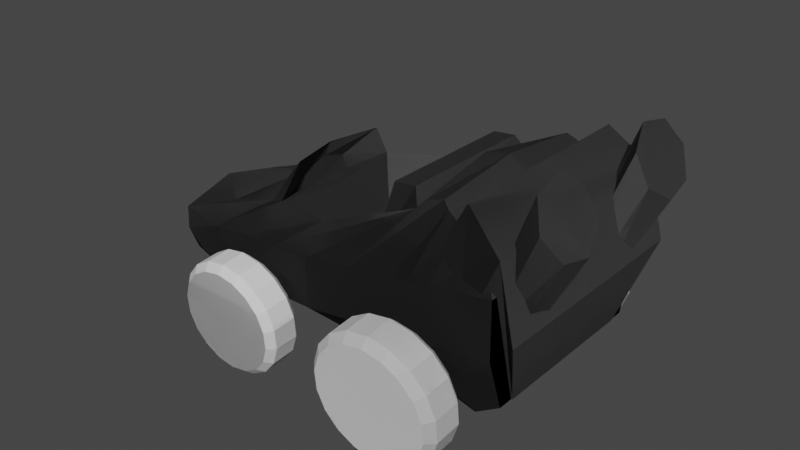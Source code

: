 # Source: bil_ferdig.blend  (saved by Blender 3.3.6; exported with 4.5.12 LTS)
import bpy
from mathutils import Matrix  # noqa: F401  (used for matrix-valued properties, if any)

bpy.ops.wm.read_factory_settings(use_empty=True)
scene = bpy.context.scene
scene.name = 'Scene'

# ---- collections
col_collection = bpy.data.collections.new('Collection'); scene.collection.children.link(col_collection)

# ---- materials (node trees are filled in below, after node groups)
mat_material_001 = bpy.data.materials.new('Material.001')
mat_material_001.use_transparent_shadow = False
mat_material_002 = bpy.data.materials.new('Material.002')
mat_material_002.use_transparent_shadow = False

# ---- material node trees
mat_material_001.use_nodes = True; mat_material_001.node_tree.nodes.clear()
_N = mat_material_001.node_tree.nodes; _L = mat_material_001.node_tree.links
n0 = _N.new('ShaderNodeBsdfPrincipled'); n0.name = 'Principled BSDF'; n0.location = (10, 300)
n0.distribution = 'GGX'
n0.subsurface_method = 'RANDOM_WALK_SKIN'
n0.inputs[0].default_value = (0.09905, 0.09905, 0.09905, 1.0)
n0.inputs[3].default_value = 1.45
n0.inputs[27].default_value = (0.0, 0.0, 0.0, 1.0)
n0.inputs[28].default_value = 1.0
n1 = _N.new('ShaderNodeOutputMaterial'); n1.name = 'Material Output'; n1.location = (300, 300)
_L.new(n0.outputs[0], n1.inputs[0])
n1.is_active_output = True
mat_material_002.use_nodes = True; mat_material_002.node_tree.nodes.clear()
_N = mat_material_002.node_tree.nodes; _L = mat_material_002.node_tree.links
n0 = _N.new('ShaderNodeBsdfPrincipled'); n0.name = 'Principled BSDF'; n0.location = (10, 300)
n0.distribution = 'GGX'
n0.subsurface_method = 'RANDOM_WALK_SKIN'
n0.inputs[0].default_value = (0.475, 0.4958, 0.4439, 1.0)
n0.inputs[3].default_value = 1.45
n0.inputs[27].default_value = (0.0, 0.0, 0.0, 1.0)
n0.inputs[28].default_value = 1.0
n1 = _N.new('ShaderNodeOutputMaterial'); n1.name = 'Material Output'; n1.location = (300, 300)
_L.new(n0.outputs[0], n1.inputs[0])
n1.is_active_output = True

# ---- world
world_world = bpy.data.worlds.new('World'); scene.world = world_world
world_world.use_nodes = True; world_world.node_tree.nodes.clear()
_N = world_world.node_tree.nodes; _L = world_world.node_tree.links
n0 = _N.new('ShaderNodeOutputWorld'); n0.name = 'World Output'; n0.location = (300, 300)
n1 = _N.new('ShaderNodeBackground'); n1.name = 'Background'; n1.location = (10, 300)
n1.inputs[0].default_value = (0.05088, 0.05088, 0.05088, 1.0)
_L.new(n1.outputs[0], n0.inputs[0])
n0.is_active_output = True
world_world.color = (0.05088, 0.05088, 0.05088)
world_world.use_sun_shadow = False
world_world.sun_shadow_jitter_overblur = 0.0

# ---- meshes
me_cylinder_002 = bpy.data.meshes.new('Cylinder.002')
me_cylinder_002.from_pydata([(-6.294e-09, 0.2325, -0.1381), (-6.962e-09, 0.2296, 0.1488), (0.07954, 0.2185, -0.1381), (0.07854, 0.2158, 0.1488), (0.1495, 0.1781, -0.1381), (0.1476, 0.1759, 0.1488), (0.2014, 0.1163, -0.1381), (0.1989, 0.1148, 0.1488), (0.229, 0.04038, -0.1381), (0.2261, 0.03988, 0.1488), (0.229, -0.04038, -0.1381), (0.2261, -0.03988, 0.1488), (0.2014, -0.1163, -0.1381), (0.1989, -0.1148, 0.1488), (0.1495, -0.1781, -0.1381), (0.1476, -0.1759, 0.1488), (0.07954, -0.2185, -0.1381), (0.07854, -0.2158, 0.1488), (-6.294e-09, -0.2325, -0.1381), (-6.962e-09, -0.2296, 0.1488), (-0.07954, -0.2185, -0.1381), (-0.07854, -0.2158, 0.1488), (-0.1495, -0.1781, -0.1381), (-0.1476, -0.1759, 0.1488), (-0.2014, -0.1163, -0.1381), (-0.1989, -0.1148, 0.1488), (-0.229, -0.04038, -0.1381), (-0.2261, -0.03988, 0.1488), (-0.229, 0.04038, -0.1381), (-0.2261, 0.03988, 0.1488), (-0.2014, 0.1163, -0.1381), (-0.1989, 0.1148, 0.1488), (-0.1495, 0.1781, -0.1381), (-0.1476, 0.1759, 0.1488), (-0.07954, 0.2185, -0.1381), (-0.07854, 0.2158, 0.1488), (0.0, 0.26, 0.001862), (0.08893, 0.2443, 0.001862), (0.1671, 0.1992, 0.001862), (0.2252, 0.13, 0.001862), (0.2561, 0.04515, 0.001862), (0.2561, -0.04515, 0.001862), (0.2252, -0.13, 0.001862), (0.1671, -0.1992, 0.001862), (0.08893, -0.2443, 0.001862), (0.0, -0.26, 0.001862), (-0.08893, -0.2443, 0.001862), (-0.1671, -0.1992, 0.001862), (-0.2252, -0.13, 0.001862), (-0.2561, -0.04515, 0.001862), (-0.2561, 0.04515, 0.001862), (-0.2252, 0.13, 0.001862), (-0.1671, 0.1992, 0.001862), (-0.08893, 0.2443, 0.001862), (0.0, 0.26, 0.09398), (0.08893, 0.2443, 0.09398), (0.1671, 0.1992, 0.09398), (0.2252, 0.13, 0.09398), (0.2561, 0.04515, 0.09398), (0.2561, -0.04515, 0.09398), (0.2252, -0.13, 0.09398), (0.1671, -0.1992, 0.09398), (0.08893, -0.2443, 0.09398), (0.0, -0.26, 0.09398), (-0.08893, -0.2443, 0.09398), (-0.1671, -0.1992, 0.09398), (-0.2252, -0.13, 0.09398), (-0.2561, -0.04515, 0.09398), (-0.2561, 0.04515, 0.09398), (-0.2252, 0.13, 0.09398), (-0.1671, 0.1992, 0.09398), (-0.08893, 0.2443, 0.09398), (0.08893, 0.2443, -0.09025), (0.1671, 0.1992, -0.09025), (0.2252, 0.13, -0.09025), (0.2561, 0.04515, -0.09025), (0.2561, -0.04515, -0.09025), (0.2252, -0.13, -0.09025), (0.1671, -0.1992, -0.09025), (0.08893, -0.2443, -0.09025), (0.0, -0.26, -0.09025), (-0.08893, -0.2443, -0.09025), (-0.1671, -0.1992, -0.09025), (-0.2252, -0.13, -0.09025), (-0.2561, -0.04515, -0.09025), (-0.2561, 0.04515, -0.09025), (-0.2252, 0.13, -0.09025), (-0.1671, 0.1992, -0.09025), (-0.08893, 0.2443, -0.09025), (0.0, 0.26, -0.09025)], [], [(54, 1, 3, 55), (55, 3, 5, 56), (56, 5, 7, 57), (57, 7, 9, 58), (58, 9, 11, 59), (59, 11, 13, 60), (60, 13, 15, 61), (61, 15, 17, 62), (62, 17, 19, 63), (63, 19, 21, 64), (64, 21, 23, 65), (65, 23, 25, 66), (66, 25, 27, 67), (67, 27, 29, 68), (68, 29, 31, 69), (69, 31, 33, 70), (3, 1, 35, 33, 31, 29, 27, 25, 23, 21, 19, 17, 15, 13, 11, 9, 7, 5), (70, 33, 35, 71), (71, 35, 1, 54), (0, 2, 4, 6, 8, 10, 12, 14, 16, 18, 20, 22, 24, 26, 28, 30, 32, 34), (88, 53, 36, 89), (87, 52, 53, 88), (86, 51, 52, 87), (85, 50, 51, 86), (84, 49, 50, 85), (83, 48, 49, 84), (82, 47, 48, 83), (81, 46, 47, 82), (80, 45, 46, 81), (79, 44, 45, 80), (78, 43, 44, 79), (77, 42, 43, 78), (76, 41, 42, 77), (75, 40, 41, 76), (74, 39, 40, 75), (73, 38, 39, 74), (72, 37, 38, 73), (89, 36, 37, 72), (53, 71, 54, 36), (52, 70, 71, 53), (51, 69, 70, 52), (50, 68, 69, 51), (49, 67, 68, 50), (48, 66, 67, 49), (47, 65, 66, 48), (46, 64, 65, 47), (45, 63, 64, 46), (44, 62, 63, 45), (43, 61, 62, 44), (42, 60, 61, 43), (41, 59, 60, 42), (40, 58, 59, 41), (39, 57, 58, 40), (38, 56, 57, 39), (37, 55, 56, 38), (36, 54, 55, 37), (0, 89, 72, 2), (2, 72, 73, 4), (4, 73, 74, 6), (6, 74, 75, 8), (8, 75, 76, 10), (10, 76, 77, 12), (12, 77, 78, 14), (14, 78, 79, 16), (16, 79, 80, 18), (18, 80, 81, 20), (20, 81, 82, 22), (22, 82, 83, 24), (24, 83, 84, 26), (26, 84, 85, 28), (28, 85, 86, 30), (30, 86, 87, 32), (32, 87, 88, 34), (34, 88, 89, 0)])
_uv = me_cylinder_002.uv_layers.new(name='UVMap')
_uv.uv.foreach_set('vector', [1.0, 0.875, 1.0, 1.0, 0.9444, 1.0, 0.9444, 0.875, 0.9444, 0.875, 0.9444, 1.0, 0.8889, 1.0, 0.8889, 0.875, 0.8889, 0.875, 0.8889, 1.0, 0.8333, 1.0, 0.8333, 0.875, 0.8333, 0.875, 0.8333, 1.0, 0.7778, 1.0, 0.7778, 0.875, 0.7778, 0.875, 0.7778, 1.0, 0.7222, 1.0, 0.7222, 0.875, 0.7222, 0.875, 0.7222, 1.0, 0.6667, 1.0, 0.6667, 0.875, 0.6667, 0.875, 0.6667, 1.0, 0.6111, 1.0, 0.6111, 0.875, 0.6111, 0.875, 0.6111, 1.0, 0.5556, 1.0, 0.5556, 0.875, 0.5556, 0.875, 0.5556, 1.0, 0.5, 1.0, 0.5, 0.875, 0.5, 0.875, 0.5, 1.0, 0.4444, 1.0, 0.4444, 0.875, 0.4444, 0.875, 0.4444, 1.0, 0.3889, 1.0, 0.3889, 0.875, 0.3889, 0.875, 0.3889, 1.0, 0.3333, 1.0, 0.3333, 0.875, 0.3333, 0.875, 0.3333, 1.0, 0.2778, 1.0, 0.2778, 0.875, 0.2778, 0.875, 0.2778, 1.0, 0.2222, 1.0, 0.2222, 0.875, 0.2222, 0.875, 0.2222, 1.0, 0.1667, 1.0, 0.1667, 0.875, 0.1667, 0.875, 0.1667, 1.0, 0.1111, 1.0, 0.1111, 0.875, 0.3321, 0.4755, 0.25, 0.49, 0.1679, 0.4755, 0.09573, 0.4339, 0.04215, 0.37, 0.01365, 0.2917, 0.01365, 0.2083, 0.04215, 0.13, 0.09573, 0.06615, 0.1679, 0.02447, 0.25, 0.01, 0.3321, 0.02447, 0.4043, 0.06615, 0.4578, 0.13, 0.4864, 0.2083, 0.4864, 0.2917, 0.4578, 0.37, 0.4043, 0.4339, 0.1111, 0.875, 0.1111, 1.0, 0.05556, 1.0, 0.05556, 0.875, 0.05556, 0.875, 0.05556, 1.0, -1.863e-07, 1.0, -1.863e-07, 0.875, 0.75, 0.49, 0.8321, 0.4755, 0.9043, 0.4339, 0.9578, 0.37, 0.9864, 0.2917, 0.9864, 0.2083, 0.9578, 0.13, 0.9043, 0.06615, 0.8321, 0.02447, 0.75, 0.01, 0.6679, 0.02447, 0.5957, 0.06615, 0.5422, 0.13, 0.5136, 0.2083, 0.5136, 0.2917, 0.5422, 0.37, 0.5957, 0.4339, 0.6679, 0.4755, 0.05556, 0.625, 0.05556, 0.75, -1.863e-07, 0.75, -1.863e-07, 0.625, 0.1111, 0.625, 0.1111, 0.75, 0.05556, 0.75, 0.05556, 0.625, 0.1667, 0.625, 0.1667, 0.75, 0.1111, 0.75, 0.1111, 0.625, 0.2222, 0.625, 0.2222, 0.75, 0.1667, 0.75, 0.1667, 0.625, 0.2778, 0.625, 0.2778, 0.75, 0.2222, 0.75, 0.2222, 0.625, 0.3333, 0.625, 0.3333, 0.75, 0.2778, 0.75, 0.2778, 0.625, 0.3889, 0.625, 0.3889, 0.75, 0.3333, 0.75, 0.3333, 0.625, 0.4444, 0.625, 0.4444, 0.75, 0.3889, 0.75, 0.3889, 0.625, 0.5, 0.625, 0.5, 0.75, 0.4444, 0.75, 0.4444, 0.625, 0.5556, 0.625, 0.5556, 0.75, 0.5, 0.75, 0.5, 0.625, 0.6111, 0.625, 0.6111, 0.75, 0.5556, 0.75, 0.5556, 0.625, 0.6667, 0.625, 0.6667, 0.75, 0.6111, 0.75, 0.6111, 0.625, 0.7222, 0.625, 0.7222, 0.75, 0.6667, 0.75, 0.6667, 0.625, 0.7778, 0.625, 0.7778, 0.75, 0.7222, 0.75, 0.7222, 0.625, 0.8333, 0.625, 0.8333, 0.75, 0.7778, 0.75, 0.7778, 0.625, 0.8889, 0.625, 0.8889, 0.75, 0.8333, 0.75, 0.8333, 0.625, 0.9444, 0.625, 0.9444, 0.75, 0.8889, 0.75, 0.8889, 0.625, 1.0, 0.625, 1.0, 0.75, 0.9444, 0.75, 0.9444, 0.625, 0.05556, 0.75, 0.05556, 0.875, -1.863e-07, 0.875, -1.863e-07, 0.75, 0.1111, 0.75, 0.1111, 0.875, 0.05556, 0.875, 0.05556, 0.75, 0.1667, 0.75, 0.1667, 0.875, 0.1111, 0.875, 0.1111, 0.75, 0.2222, 0.75, 0.2222, 0.875, 0.1667, 0.875, 0.1667, 0.75, 0.2778, 0.75, 0.2778, 0.875, 0.2222, 0.875, 0.2222, 0.75, 0.3333, 0.75, 0.3333, 0.875, 0.2778, 0.875, 0.2778, 0.75, 0.3889, 0.75, 0.3889, 0.875, 0.3333, 0.875, 0.3333, 0.75, 0.4444, 0.75, 0.4444, 0.875, 0.3889, 0.875, 0.3889, 0.75, 0.5, 0.75, 0.5, 0.875, 0.4444, 0.875, 0.4444, 0.75, 0.5556, 0.75, 0.5556, 0.875, 0.5, 0.875, 0.5, 0.75, 0.6111, 0.75, 0.6111, 0.875, 0.5556, 0.875, 0.5556, 0.75, 0.6667, 0.75, 0.6667, 0.875, 0.6111, 0.875, 0.6111, 0.75, 0.7222, 0.75, 0.7222, 0.875, 0.6667, 0.875, 0.6667, 0.75, 0.7778, 0.75, 0.7778, 0.875, 0.7222, 0.875, 0.7222, 0.75, 0.8333, 0.75, 0.8333, 0.875, 0.7778, 0.875, 0.7778, 0.75, 0.8889, 0.75, 0.8889, 0.875, 0.8333, 0.875, 0.8333, 0.75, 0.9444, 0.75, 0.9444, 0.875, 0.8889, 0.875, 0.8889, 0.75, 1.0, 0.75, 1.0, 0.875, 0.9444, 0.875, 0.9444, 0.75, 1.0, 0.5, 1.0, 0.625, 0.9444, 0.625, 0.9444, 0.5, 0.9444, 0.5, 0.9444, 0.625, 0.8889, 0.625, 0.8889, 0.5, 0.8889, 0.5, 0.8889, 0.625, 0.8333, 0.625, 0.8333, 0.5, 0.8333, 0.5, 0.8333, 0.625, 0.7778, 0.625, 0.7778, 0.5, 0.7778, 0.5, 0.7778, 0.625, 0.7222, 0.625, 0.7222, 0.5, 0.7222, 0.5, 0.7222, 0.625, 0.6667, 0.625, 0.6667, 0.5, 0.6667, 0.5, 0.6667, 0.625, 0.6111, 0.625, 0.6111, 0.5, 0.6111, 0.5, 0.6111, 0.625, 0.5556, 0.625, 0.5556, 0.5, 0.5556, 0.5, 0.5556, 0.625, 0.5, 0.625, 0.5, 0.5, 0.5, 0.5, 0.5, 0.625, 0.4444, 0.625, 0.4444, 0.5, 0.4444, 0.5, 0.4444, 0.625, 0.3889, 0.625, 0.3889, 0.5, 0.3889, 0.5, 0.3889, 0.625, 0.3333, 0.625, 0.3333, 0.5, 0.3333, 0.5, 0.3333, 0.625, 0.2778, 0.625, 0.2778, 0.5, 0.2778, 0.5, 0.2778, 0.625, 0.2222, 0.625, 0.2222, 0.5, 0.2222, 0.5, 0.2222, 0.625, 0.1667, 0.625, 0.1667, 0.5, 0.1667, 0.5, 0.1667, 0.625, 0.1111, 0.625, 0.1111, 0.5, 0.1111, 0.5, 0.1111, 0.625, 0.05556, 0.625, 0.05556, 0.5, 0.05556, 0.5, 0.05556, 0.625, -1.863e-07, 0.625, -1.863e-07, 0.5])
me_cylinder_002.update()
me_cylinder_003 = bpy.data.meshes.new('Cylinder.003')
me_cylinder_003.from_pydata([(0.0, 0.26, -0.43), (0.0, 0.26, 0.43), (0.2473, 0.08034, -0.43), (0.2473, 0.08034, 0.43), (0.1528, -0.2103, -0.43), (0.1528, -0.2103, 0.43), (-0.1528, -0.2103, -0.43), (-0.1528, -0.2103, 0.43), (-0.2473, 0.08034, -0.43), (-0.2473, 0.08034, 0.43), (15.91, 2.058, -0.3661), (19.07, 5.436, -0.4338), (16.37, 1.347, -0.3368), (19.87, 4.689, -0.379), (16.49, 1.171, -0.2709), (20.06, 4.504, -0.2559), (16.17, 1.663, -0.2181), (19.51, 5.021, -0.1571), (15.65, 2.453, -0.2181), (18.63, 5.85, -0.1571), (15.33, 2.946, -0.2709), (18.07, 6.367, -0.2559), (15.44, 2.77, -0.3368), (18.27, 6.183, -0.379), (-2.272, -0.8023, 0.1323), (-4.93, -0.3333, 0.259), (-2.272, -0.8023, -0.1323), (-4.93, -0.3333, -0.259), (15.08, -0.5394, 0.3368), (16.94, 0.1579, 0.369), (15.08, -0.5394, -0.3368), (16.94, 0.1579, -0.369), (-7.998, 0.0282, 0.2365), (-7.998, 0.0282, -0.2365), (16.94, 1.753, -0.436), (16.94, 1.753, 0.436), (-8.499, 1.386, 0.2468), (-8.499, 1.386, -0.2468), (16.94, 3.508, -0.44), (16.94, 3.508, 0.44), (-4.612, 2.099, 0.2084), (-4.612, 2.099, -0.2084), (15.9, 4.15, -0.3713), (15.9, 4.15, 0.3713), (6.326, -0.672, -0.2336), (5.224, -0.08992, -0.2958), (6.326, -0.672, 0.2336), (5.224, -0.08992, 0.2958), (4.628, 0.8983, -0.4276), (4.628, 0.8983, 0.4276), (4.657, 2.437, -0.4298), (4.657, 2.437, 0.4298), (10.72, 4.488, -0.3036), (10.72, 4.488, 0.3036), (2.027, -0.7372, -0.183), (0.4973, -0.2116, 0.1633), (0.6637, 0.4787, 0.3649), (-1.376, 1.912, 0.366), (0.7205, 3.084, 0.2872), (0.4973, -0.2116, -0.1633), (2.027, -0.7372, 0.183), (0.6637, 0.4787, -0.3649), (-1.376, 1.912, -0.366), (0.7205, 3.084, -0.2872), (0.8794, 1.404, -0.2872), (7.632, 2.569, -0.3031), (7.632, 2.569, 0.3031), (0.8794, 1.404, 0.2872), (11.08, 0.03397, -0.2964), (11.21, -0.6057, 0.2852), (10.78, 1.325, -0.4316), (10.8, 2.973, -0.435), (12.9, 5.17, -0.3429), (11.21, -0.6057, -0.2852), (11.08, 0.03397, 0.2964), (10.78, 1.325, 0.4316), (10.8, 2.973, 0.435), (12.9, 5.17, 0.3429), (-0.02742, -0.7683, -0.1588), (-2.445, -0.2697, 0.2321), (-2.218, 0.2782, 0.3349), (-4.259, 1.66, 0.3355), (-0.5493, 2.843, 0.2566), (-2.445, -0.2697, -0.2321), (-0.02742, -0.7683, 0.1588), (-2.218, 0.2782, -0.3349), (-4.259, 1.66, -0.3355), (-0.5493, 2.843, -0.2566), (2.861, -0.1508, -0.2213), (4.177, -0.7046, 0.2083), (2.646, 0.6885, -0.3962), (1.641, 2.175, -0.3979), (4.803, 3.322, -0.349), (4.177, -0.7046, -0.2083), (2.861, -0.1508, 0.2213), (2.646, 0.6885, 0.3962), (1.641, 2.175, 0.3979), (4.803, 3.322, 0.349), (7.014, 1.621, -0.3193), (7.014, 1.621, 0.3193), (10.24, 4.933, -0.274), (10.24, 4.933, 0.274), (8.858, 4.865, -0.274), (8.858, 4.865, 0.274), (0.3624, 3.886, -0.1765), (1.011, 4.127, -0.2071), (1.011, 4.127, 0.2071), (0.3624, 3.886, 0.1765), (-2.272, -0.8023, -2.98e-08), (-6.286, -0.3333, 0.0), (15.08, -0.5394, 0.0), (16.94, 0.1579, 0.0), (-8.631, -0.3148, 0.0), (16.94, 1.753, 0.0), (-8.901, 1.764, 0.0), (16.94, 3.508, -2.98e-08), (-4.612, 2.58, -2.98e-08), (15.9, 4.15, -5.96e-08), (10.72, 4.663, -2.98e-08), (6.326, -0.672, 0.0), (2.027, -0.7372, 0.0), (0.7205, 2.815, -2.98e-08), (7.632, 2.569, -2.98e-08), (0.8794, 1.404, -2.98e-08), (12.9, 5.46, -2.98e-08), (10.7, -0.6057, -2.98e-08), (-0.02742, -0.7683, 0.0), (-2.017, 2.843, -2.98e-08), (7.014, 1.621, -2.98e-08), (4.177, -0.7046, 0.0), (10.24, 4.933, -2.98e-08), (8.858, 4.865, -2.98e-08), (0.321, 4.127, -2.98e-08), (-0.9675, 3.376, -2.98e-08), (9.462, -0.6391, -0.2593), (9.639, -0.02828, 0.3038), (7.691, 1.111, 0.4296), (7.713, 2.704, 0.4324), (11.34, 4.827, 0.3105), (9.639, -0.02828, -0.3038), (9.462, -0.6391, 0.2593), (7.691, 1.111, -0.4296), (7.713, 2.704, -0.4324), (11.34, 4.827, -0.3105), (9.363, -0.6391, -2.98e-08), (11.34, 5.292, -2.98e-08), (-8.388, 0.6887, -0.2572), (16.94, 2.63, -0.438), (16.94, 2.63, 0.438), (-8.388, 0.6887, 0.2572), (4.643, 1.668, 0.4287), (4.643, 1.668, -0.4287), (-0.356, 1.195, 0.3654), (-0.356, 1.195, -0.3654), (10.79, 2.149, -0.4333), (10.79, 2.149, 0.4333), (-3.238, 0.9693, 0.3352), (-3.238, 0.9693, -0.3352), (2.143, 1.432, -0.3971), (2.143, 1.432, 0.3971), (16.94, 2.63, 0.0), (7.702, 1.907, 0.431), (7.702, 1.907, -0.431), (13.38, 0.08258, -0.3658), (13.36, -0.5797, 0.3055), (13.2, 1.493, -0.4333), (13.21, 3.183, -0.437), (14.07, 4.77, -0.3624), (13.36, -0.5797, -0.3055), (13.38, 0.08258, 0.3658), (13.2, 1.493, 0.4333), (13.21, 3.183, 0.437), (14.07, 4.77, 0.3624), (14.07, 4.77, -2.98e-08), (12.42, -0.5797, -2.98e-08), (13.21, 2.338, -0.4351), (13.21, 2.338, 0.4351), (11.7, -0.5952, -0.2934), (12.02, 0.05368, 0.3011), (11.76, 1.393, 0.4323), (11.78, 3.058, 0.4358), (13.37, 5.007, 0.359), (11.4, -0.5952, -2.98e-08), (11.77, 2.226, 0.434), (12.02, 0.05368, -0.3011), (11.7, -0.5952, 0.2934), (11.76, 1.393, -0.4323), (11.78, 3.058, -0.4358), (13.37, 5.007, -0.359), (13.6, 5.251, -2.98e-08), (11.77, 2.226, -0.434), (-0.6412, 2.723, -2.98e-08), (-0.6412, 2.723, 0.148), (-0.1695, 3.603, -2.98e-08), (-0.3507, 3.324, 0.1068), (-0.3507, 3.324, -0.1068), (-0.6412, 2.723, -0.148), (-8.339, -0.1003, 0.0), (-7.806, 0.188, -0.1988), (-8.566, 1.647, 0.0), (-8.228, 1.329, -0.2075), (-8.135, 0.7431, -0.2162), (-8.135, 0.7431, 0.2162), (-8.228, 1.329, 0.2075), (-7.806, 0.188, 0.1988), (-8.556, 0.8006, 0.0), (15.91, 2.058, 0.3495), (19.07, 5.436, 0.4173), (16.37, 1.347, 0.3202), (19.87, 4.689, 0.3625), (16.49, 1.171, 0.2544), (20.06, 4.504, 0.2393), (16.17, 1.663, 0.2016), (19.51, 5.021, 0.1405), (15.65, 2.453, 0.2016), (18.63, 5.85, 0.1405), (15.33, 2.946, 0.2544), (18.07, 6.367, 0.2393), (15.44, 2.77, 0.3202), (18.27, 6.183, 0.3625), (12.37, 3.247, 0.4034), (14.94, 5.551, 0.3977), (12.37, 3.247, -0.4034), (14.94, 5.551, -0.3977), (16.99, 0.15, 0.3071), (18.34, 2.469, 0.4494), (16.99, 0.15, -0.3071), (18.34, 2.469, -0.4494), (14.85, 1.95, -0.4243), (17.3, 4.586, -0.4395), (14.85, 1.95, 0.4243), (17.3, 4.586, 0.4395), (11.67, 0.4749, -0.5317), (11.67, 0.4749, 0.5317), (11.91, 0.2952, -0.5317), (11.91, 0.2952, 0.5317), (11.82, 0.004519, -0.5317), (11.82, 0.004519, 0.5317), (11.51, 0.004519, -0.5317), (11.51, 0.004519, 0.5317), (11.42, 0.2952, -0.5317), (11.42, 0.2952, 0.5317)], [], [(0, 1, 3, 2), (2, 3, 5, 4), (4, 5, 7, 6), (3, 1, 9, 7, 5), (6, 7, 9, 8), (8, 9, 1, 0), (0, 2, 4, 6, 8), (10, 11, 13, 12), (12, 13, 15, 14), (14, 15, 17, 16), (16, 17, 19, 18), (18, 19, 21, 20), (13, 11, 23, 21, 19, 17, 15), (20, 21, 23, 22), (22, 23, 11, 10), (10, 12, 14, 16, 18, 20, 22), (108, 109, 27, 26), (168, 163, 31, 30), (110, 111, 29, 28), (84, 79, 25, 24), (174, 110, 28, 164), (109, 25, 32, 112), (157, 146, 37, 86), (169, 29, 35, 170), (83, 27, 33, 85), (111, 31, 34, 113), (115, 38, 42, 117), (160, 147, 38, 115), (36, 114, 199, 203), (176, 148, 39, 171), (127, 116, 40, 82), (114, 36, 40, 116), (171, 39, 43, 172), (86, 37, 41, 87), (142, 50, 52, 143), (96, 51, 53, 97), (145, 118, 53, 138), (159, 150, 51, 96), (139, 45, 48, 141), (94, 47, 49, 95), (162, 151, 50, 142), (129, 119, 46, 89), (140, 135, 47, 46), (93, 88, 45, 44), (78, 83, 59, 54), (126, 120, 60, 84), (79, 55, 56, 80), (156, 152, 57, 81), (81, 57, 58, 82), (91, 62, 63, 92), (121, 58, 67, 123), (88, 59, 61, 90), (158, 153, 62, 91), (89, 94, 55, 60), (128, 123, 67, 99), (66, 53, 101, 103), (92, 63, 64, 98), (97, 53, 66, 99), (185, 178, 74, 69), (190, 154, 71, 187), (184, 68, 70, 186), (189, 124, 77, 181), (187, 71, 72, 188), (137, 76, 77, 138), (161, 155, 76, 137), (135, 74, 75, 136), (144, 125, 69, 140), (134, 139, 68, 73), (36, 81, 82, 40), (149, 156, 81, 36), (25, 79, 80, 32), (108, 126, 84, 24), (26, 27, 83, 78), (62, 86, 87, 63), (82, 58, 106, 107), (59, 83, 85, 61), (153, 157, 86, 62), (60, 55, 79, 84), (58, 97, 99, 67), (52, 92, 98, 65), (122, 128, 99, 66), (46, 47, 94, 89), (151, 158, 91, 50), (45, 88, 90, 48), (50, 91, 92, 52), (54, 59, 88, 93), (120, 129, 89, 60), (55, 94, 95, 56), (152, 159, 96, 57), (57, 96, 97, 58), (130, 100, 102, 131), (118, 52, 100, 130), (122, 66, 103, 131), (52, 65, 102, 100), (132, 133, 107, 106), (63, 87, 104, 105), (127, 82, 107, 133), (105, 132, 193, 195), (132, 106, 194, 193), (87, 127, 133, 104), (105, 104, 133, 132), (65, 122, 131, 102), (53, 118, 130, 101), (101, 130, 131, 103), (54, 93, 129, 120), (65, 98, 128, 122), (26, 78, 126, 108), (134, 73, 125, 144), (188, 72, 124, 189), (98, 64, 123, 128), (63, 121, 123, 64), (78, 54, 120, 126), (93, 44, 119, 129), (143, 52, 118, 145), (37, 114, 116, 41), (87, 41, 116, 127), (114, 37, 200, 199), (148, 160, 115, 39), (39, 115, 117, 43), (29, 111, 113, 35), (27, 109, 112, 33), (168, 30, 110, 174), (30, 31, 111, 110), (24, 25, 109, 108), (72, 143, 145, 124), (44, 134, 144, 119), (44, 45, 139, 134), (119, 144, 140, 46), (47, 135, 136, 49), (150, 161, 137, 51), (51, 137, 138, 53), (69, 74, 135, 140), (154, 162, 142, 71), (68, 139, 141, 70), (124, 145, 138, 77), (71, 142, 143, 72), (70, 141, 162, 154), (49, 136, 161, 150), (35, 113, 160, 148), (146, 33, 198, 201), (56, 95, 159, 152), (48, 90, 158, 151), (61, 85, 157, 153), (32, 80, 156, 149), (136, 75, 155, 161), (186, 70, 154, 190), (90, 61, 153, 158), (80, 56, 152, 156), (141, 48, 151, 162), (95, 49, 150, 159), (170, 35, 148, 176), (37, 146, 201, 200), (113, 34, 147, 160), (85, 33, 146, 157), (179, 170, 176, 183), (34, 165, 175, 147), (177, 168, 174, 182), (42, 167, 173, 117), (38, 166, 167, 42), (117, 173, 172, 43), (31, 163, 165, 34), (147, 175, 166, 38), (28, 29, 169, 164), (180, 171, 172, 181), (183, 176, 171, 180), (178, 169, 170, 179), (182, 174, 164, 185), (177, 184, 163, 168), (73, 68, 184, 177), (125, 182, 185, 69), (74, 178, 179, 75), (155, 183, 180, 76), (76, 180, 181, 77), (73, 177, 182, 125), (75, 179, 183, 155), (165, 186, 190, 175), (167, 188, 189, 173), (166, 187, 188, 167), (173, 189, 181, 172), (163, 184, 186, 165), (175, 190, 187, 166), (164, 169, 178, 185), (191, 196, 195, 193), (192, 191, 193, 194), (121, 63, 196, 191), (58, 121, 191, 192), (106, 58, 192, 194), (63, 105, 195, 196), (205, 202, 203, 199), (201, 205, 199, 200), (198, 197, 205, 201), (197, 204, 202, 205), (149, 36, 203, 202), (112, 32, 204, 197), (32, 149, 202, 204), (33, 112, 197, 198), (206, 208, 209, 207), (208, 210, 211, 209), (210, 212, 213, 211), (212, 214, 215, 213), (214, 216, 217, 215), (209, 211, 213, 215, 217, 219, 207), (216, 218, 219, 217), (218, 206, 207, 219), (206, 218, 216, 214, 212, 210, 208), (220, 221, 223, 222), (228, 229, 227, 226), (226, 227, 225, 224), (230, 231, 221, 220), (228, 226, 224, 230), (229, 223, 221, 231), (227, 229, 231, 225), (222, 228, 230, 220), (224, 225, 231, 230), (222, 223, 229, 228), (232, 233, 235, 234), (234, 235, 237, 236), (236, 237, 239, 238), (235, 233, 241, 239, 237), (238, 239, 241, 240), (240, 241, 233, 232), (232, 234, 236, 238, 240)])
_uv = me_cylinder_003.uv_layers.new(name='UVMap')
_uv.uv.foreach_set('vector', [1.0, 0.5, 1.0, 1.0, 0.8, 1.0, 0.8, 0.5, 0.8, 0.5, 0.8, 1.0, 0.6, 1.0, 0.6, 0.5, 0.6, 0.5, 0.6, 1.0, 0.4, 1.0, 0.4, 0.5, 0.4783, 0.3242, 0.25, 0.49, 0.02175, 0.3242, 0.1089, 0.05584, 0.3911, 0.05584, 0.4, 0.5, 0.4, 1.0, 0.2, 1.0, 0.2, 0.5, 0.2, 0.5, 0.2, 1.0, 2.98e-08, 1.0, 2.98e-08, 0.5, 0.75, 0.49, 0.9783, 0.3242, 0.8911, 0.05584, 0.6089, 0.05584, 0.5217, 0.3242, 1.0, 0.5, 1.0, 1.0, 0.8571, 1.0, 0.8571, 0.5, 0.8571, 0.5, 0.8571, 1.0, 0.7143, 1.0, 0.7143, 0.5, 0.7143, 0.5, 0.7143, 1.0, 0.5714, 1.0, 0.5714, 0.5, 0.5714, 0.5, 0.5714, 1.0, 0.4286, 1.0, 0.4286, 0.5, 0.4286, 0.5, 0.4286, 1.0, 0.2857, 1.0, 0.2857, 0.5, 0.4376, 0.3996, 0.25, 0.49, 0.06236, 0.3996, 0.01602, 0.1966, 0.1459, 0.03377, 0.3541, 0.03377, 0.484, 0.1966, 0.2857, 0.5, 0.2857, 1.0, 0.1429, 1.0, 0.1429, 0.5, 0.1429, 0.5, 0.1429, 1.0, 2.98e-08, 1.0, 2.98e-08, 0.5, 0.75, 0.49, 0.9376, 0.3996, 0.984, 0.1966, 0.8541, 0.03377, 0.6459, 0.03377, 0.516, 0.1966, 0.5624, 0.3996, 0.375, 0.125, 0.625, 0.125, 0.625, 0.25, 0.375, 0.25, 0.375, 0.4617, 0.625, 0.4617, 0.625, 0.5, 0.375, 0.5, 0.375, 0.625, 0.625, 0.625, 0.625, 0.75, 0.375, 0.75, 0.375, 0.9677, 0.625, 0.9677, 0.625, 1.0, 0.375, 1.0, 0.3367, 0.625, 0.375, 0.625, 0.375, 0.75, 0.3367, 0.75, 0.625, 0.125, 0.625, 0.0, 0.625, 0.0, 0.625, 0.125, 0.625, 0.2823, 0.625, 0.25, 0.625, 0.25, 0.625, 0.2823, 0.625, 0.7883, 0.625, 0.75, 0.625, 0.75, 0.625, 0.7883, 0.625, 0.2823, 0.625, 0.25, 0.625, 0.25, 0.625, 0.2823, 0.625, 0.625, 0.625, 0.5, 0.625, 0.5, 0.625, 0.625, 0.625, 0.625, 0.625, 0.5, 0.625, 0.5, 0.625, 0.625, 0.625, 0.625, 0.625, 0.5, 0.625, 0.5, 0.625, 0.625, 0.625, 0.0, 0.625, 0.125, 0.625, 0.125, 0.625, 0.0, 0.625, 0.7883, 0.625, 0.75, 0.625, 0.75, 0.625, 0.7883, 0.8427, 0.625, 0.875, 0.625, 0.875, 0.75, 0.8427, 0.75, 0.625, 0.125, 0.625, 0.0, 0.625, 0.0, 0.625, 0.125, 0.625, 0.7883, 0.625, 0.75, 0.625, 0.75, 0.625, 0.7883, 0.625, 0.2823, 0.625, 0.25, 0.625, 0.25, 0.625, 0.2823, 0.625, 0.4053, 0.625, 0.3739, 0.625, 0.3739, 0.625, 0.4053, 0.625, 0.9071, 0.625, 0.8761, 0.625, 0.8761, 0.625, 0.9071, 0.7197, 0.625, 0.7511, 0.625, 0.7511, 0.75, 0.7197, 0.75, 0.625, 0.9071, 0.625, 0.8761, 0.625, 0.8761, 0.625, 0.9071, 0.625, 0.4053, 0.625, 0.3739, 0.625, 0.3739, 0.625, 0.4053, 0.625, 0.9071, 0.625, 0.8761, 0.625, 0.8761, 0.625, 0.9071, 0.625, 0.4053, 0.625, 0.3739, 0.625, 0.3739, 0.625, 0.4053, 0.2179, 0.625, 0.2489, 0.625, 0.2489, 0.75, 0.2179, 0.75, 0.375, 0.8447, 0.625, 0.8447, 0.625, 0.8761, 0.375, 0.8761, 0.375, 0.3429, 0.625, 0.3429, 0.625, 0.3739, 0.375, 0.3739, 0.375, 0.2823, 0.625, 0.2823, 0.625, 0.3119, 0.375, 0.3119, 0.1573, 0.625, 0.1869, 0.625, 0.1869, 0.75, 0.1573, 0.75, 0.625, 0.9677, 0.625, 0.9381, 0.625, 0.9381, 0.625, 0.9677, 0.625, 0.9677, 0.625, 0.9381, 0.625, 0.9381, 0.625, 0.9677, 0.625, 0.9677, 0.625, 0.9381, 0.625, 0.9381, 0.625, 0.9677, 0.625, 0.3429, 0.625, 0.3119, 0.625, 0.3119, 0.625, 0.3429, 0.8131, 0.625, 0.8131, 0.75, 0.8131, 0.75, 0.8131, 0.625, 0.625, 0.3429, 0.625, 0.3119, 0.625, 0.3119, 0.625, 0.3429, 0.625, 0.3429, 0.625, 0.3119, 0.625, 0.3119, 0.625, 0.3429, 0.375, 0.9071, 0.625, 0.9071, 0.625, 0.9381, 0.375, 0.9381, 0.7821, 0.625, 0.8131, 0.625, 0.8131, 0.75, 0.7821, 0.75, 0.625, 0.8761, 0.625, 0.8761, 0.625, 0.8761, 0.625, 0.8761, 0.625, 0.3429, 0.625, 0.3119, 0.625, 0.3119, 0.625, 0.3429, 0.625, 0.9071, 0.625, 0.8761, 0.625, 0.8761, 0.625, 0.9071, 0.375, 0.803, 0.625, 0.803, 0.625, 0.8131, 0.375, 0.8131, 0.625, 0.447, 0.625, 0.4369, 0.625, 0.4369, 0.625, 0.447, 0.625, 0.447, 0.625, 0.4369, 0.625, 0.4369, 0.625, 0.447, 0.678, 0.625, 0.6881, 0.625, 0.6881, 0.75, 0.678, 0.75, 0.625, 0.447, 0.625, 0.4369, 0.625, 0.4369, 0.625, 0.447, 0.625, 0.8447, 0.625, 0.8131, 0.625, 0.8131, 0.625, 0.8447, 0.625, 0.8447, 0.625, 0.8131, 0.625, 0.8131, 0.625, 0.8447, 0.625, 0.8447, 0.625, 0.8131, 0.625, 0.8131, 0.625, 0.8447, 0.2803, 0.625, 0.3119, 0.625, 0.3119, 0.75, 0.2803, 0.75, 0.375, 0.4053, 0.625, 0.4053, 0.625, 0.4369, 0.375, 0.4369, 0.625, 1.0, 0.625, 0.9677, 0.625, 0.9677, 0.625, 1.0, 0.625, 1.0, 0.625, 0.9677, 0.625, 0.9677, 0.625, 1.0, 0.625, 1.0, 0.625, 0.9677, 0.625, 0.9677, 0.625, 1.0, 0.125, 0.625, 0.1573, 0.625, 0.1573, 0.75, 0.125, 0.75, 0.375, 0.25, 0.625, 0.25, 0.625, 0.2823, 0.375, 0.2823, 0.625, 0.3119, 0.625, 0.2823, 0.625, 0.2823, 0.625, 0.3119, 0.625, 0.9677, 0.625, 0.9381, 0.625, 0.9381, 0.625, 0.9677, 0.625, 0.3119, 0.625, 0.2823, 0.625, 0.2823, 0.625, 0.3119, 0.625, 0.3119, 0.625, 0.2823, 0.625, 0.2823, 0.625, 0.3119, 0.375, 0.9381, 0.625, 0.9381, 0.625, 0.9677, 0.375, 0.9677, 0.625, 0.9381, 0.625, 0.9071, 0.625, 0.9071, 0.625, 0.9381, 0.625, 0.3739, 0.625, 0.3429, 0.625, 0.3429, 0.625, 0.3739, 0.7511, 0.625, 0.7821, 0.625, 0.7821, 0.75, 0.7511, 0.75, 0.375, 0.8761, 0.625, 0.8761, 0.625, 0.9071, 0.375, 0.9071, 0.625, 0.3739, 0.625, 0.3429, 0.625, 0.3429, 0.625, 0.3739, 0.625, 0.3739, 0.625, 0.3429, 0.625, 0.3429, 0.625, 0.3739, 0.625, 0.3739, 0.625, 0.3429, 0.625, 0.3429, 0.625, 0.3739, 0.375, 0.3119, 0.625, 0.3119, 0.625, 0.3429, 0.375, 0.3429, 0.1869, 0.625, 0.2179, 0.625, 0.2179, 0.75, 0.1869, 0.75, 0.625, 0.9381, 0.625, 0.9071, 0.625, 0.9071, 0.625, 0.9381, 0.625, 0.9381, 0.625, 0.9071, 0.625, 0.9071, 0.625, 0.9381, 0.625, 0.9381, 0.625, 0.9071, 0.625, 0.9071, 0.625, 0.9381, 0.7511, 0.625, 0.7511, 0.5, 0.7511, 0.5, 0.7511, 0.625, 0.7511, 0.625, 0.7511, 0.5, 0.7511, 0.5, 0.7511, 0.625, 0.7511, 0.625, 0.7511, 0.75, 0.7511, 0.75, 0.7511, 0.625, 0.625, 0.3739, 0.625, 0.3739, 0.625, 0.3739, 0.625, 0.3739, 0.8131, 0.625, 0.8427, 0.625, 0.8427, 0.75, 0.8131, 0.75, 0.625, 0.3119, 0.625, 0.2823, 0.625, 0.2823, 0.625, 0.3119, 0.8427, 0.625, 0.8427, 0.75, 0.8427, 0.75, 0.8427, 0.625, 0.8131, 0.5, 0.8131, 0.625, 0.8131, 0.625, 0.8131, 0.5, 0.8131, 0.625, 0.8131, 0.75, 0.8131, 0.75, 0.8131, 0.625, 0.8427, 0.5, 0.8427, 0.625, 0.8427, 0.625, 0.8427, 0.5, 0.8131, 0.5, 0.8427, 0.5, 0.8427, 0.625, 0.8131, 0.625, 0.7511, 0.5, 0.7511, 0.625, 0.7511, 0.625, 0.7511, 0.5, 0.7511, 0.75, 0.7511, 0.625, 0.7511, 0.625, 0.7511, 0.75, 0.7511, 0.75, 0.7511, 0.625, 0.7511, 0.625, 0.7511, 0.75, 0.1869, 0.5, 0.2179, 0.5, 0.2179, 0.625, 0.1869, 0.625, 0.7511, 0.5, 0.7821, 0.5, 0.7821, 0.625, 0.7511, 0.625, 0.125, 0.5, 0.1573, 0.5, 0.1573, 0.625, 0.125, 0.625, 0.2803, 0.5, 0.3119, 0.5, 0.3119, 0.625, 0.2803, 0.625, 0.678, 0.5, 0.6881, 0.5, 0.6881, 0.625, 0.678, 0.625, 0.7821, 0.5, 0.8131, 0.5, 0.8131, 0.625, 0.7821, 0.625, 0.8131, 0.5, 0.8131, 0.625, 0.8131, 0.625, 0.8131, 0.5, 0.1573, 0.5, 0.1869, 0.5, 0.1869, 0.625, 0.1573, 0.625, 0.2179, 0.5, 0.2489, 0.5, 0.2489, 0.625, 0.2179, 0.625, 0.7197, 0.5, 0.7511, 0.5, 0.7511, 0.625, 0.7197, 0.625, 0.625, 0.25, 0.625, 0.125, 0.625, 0.125, 0.625, 0.25, 0.8427, 0.5, 0.875, 0.5, 0.875, 0.625, 0.8427, 0.625, 0.625, 0.125, 0.625, 0.25, 0.625, 0.25, 0.625, 0.125, 0.625, 0.75, 0.625, 0.625, 0.625, 0.625, 0.625, 0.75, 0.625, 0.75, 0.625, 0.625, 0.625, 0.625, 0.625, 0.75, 0.625, 0.75, 0.625, 0.625, 0.625, 0.625, 0.625, 0.75, 0.625, 0.25, 0.625, 0.125, 0.625, 0.125, 0.625, 0.25, 0.3367, 0.5, 0.375, 0.5, 0.375, 0.625, 0.3367, 0.625, 0.375, 0.5, 0.625, 0.5, 0.625, 0.625, 0.375, 0.625, 0.375, 0.0, 0.625, 0.0, 0.625, 0.125, 0.375, 0.125, 0.6881, 0.5, 0.7197, 0.5, 0.7197, 0.625, 0.6881, 0.625, 0.2489, 0.5, 0.2803, 0.5, 0.2803, 0.625, 0.2489, 0.625, 0.375, 0.3739, 0.625, 0.3739, 0.625, 0.4053, 0.375, 0.4053, 0.2489, 0.625, 0.2803, 0.625, 0.2803, 0.75, 0.2489, 0.75, 0.625, 0.8761, 0.625, 0.8447, 0.625, 0.8447, 0.625, 0.8761, 0.625, 0.8761, 0.625, 0.8447, 0.625, 0.8447, 0.625, 0.8761, 0.625, 0.8761, 0.625, 0.8447, 0.625, 0.8447, 0.625, 0.8761, 0.375, 0.8131, 0.625, 0.8131, 0.625, 0.8447, 0.375, 0.8447, 0.625, 0.4369, 0.625, 0.4053, 0.625, 0.4053, 0.625, 0.4369, 0.625, 0.4369, 0.625, 0.4053, 0.625, 0.4053, 0.625, 0.4369, 0.6881, 0.625, 0.7197, 0.625, 0.7197, 0.75, 0.6881, 0.75, 0.625, 0.4369, 0.625, 0.4053, 0.625, 0.4053, 0.625, 0.4369, 0.625, 0.4369, 0.625, 0.4053, 0.625, 0.4053, 0.625, 0.4369, 0.625, 0.8761, 0.625, 0.8447, 0.625, 0.8447, 0.625, 0.8761, 0.625, 0.75, 0.625, 0.625, 0.625, 0.625, 0.625, 0.75, 0.625, 0.25, 0.625, 0.25, 0.625, 0.25, 0.625, 0.25, 0.625, 0.9381, 0.625, 0.9071, 0.625, 0.9071, 0.625, 0.9381, 0.625, 0.3739, 0.625, 0.3429, 0.625, 0.3429, 0.625, 0.3739, 0.625, 0.3119, 0.625, 0.2823, 0.625, 0.2823, 0.625, 0.3119, 0.625, 1.0, 0.625, 0.9677, 0.625, 0.9677, 0.625, 1.0, 0.625, 0.8447, 0.625, 0.8131, 0.625, 0.8131, 0.625, 0.8447, 0.625, 0.447, 0.625, 0.4369, 0.625, 0.4369, 0.625, 0.447, 0.625, 0.3429, 0.625, 0.3119, 0.625, 0.3119, 0.625, 0.3429, 0.625, 0.9677, 0.625, 0.9381, 0.625, 0.9381, 0.625, 0.9677, 0.625, 0.4053, 0.625, 0.3739, 0.625, 0.3739, 0.625, 0.4053, 0.625, 0.9071, 0.625, 0.8761, 0.625, 0.8761, 0.625, 0.9071, 0.625, 0.7883, 0.625, 0.75, 0.625, 0.75, 0.625, 0.7883, 0.625, 0.25, 0.625, 0.25, 0.625, 0.25, 0.625, 0.25, 0.625, 0.625, 0.625, 0.5, 0.625, 0.5, 0.625, 0.625, 0.625, 0.2823, 0.625, 0.25, 0.625, 0.25, 0.625, 0.2823, 0.625, 0.803, 0.625, 0.7883, 0.625, 0.7883, 0.625, 0.803, 0.625, 0.5, 0.625, 0.4617, 0.625, 0.4617, 0.625, 0.5, 0.322, 0.5, 0.3367, 0.5, 0.3367, 0.625, 0.322, 0.625, 0.625, 0.5, 0.6633, 0.5, 0.6633, 0.625, 0.625, 0.625, 0.625, 0.5, 0.625, 0.4617, 0.625, 0.4617, 0.625, 0.5, 0.625, 0.625, 0.6633, 0.625, 0.6633, 0.75, 0.625, 0.75, 0.625, 0.5, 0.625, 0.4617, 0.625, 0.4617, 0.625, 0.5, 0.625, 0.5, 0.625, 0.4617, 0.625, 0.4617, 0.625, 0.5, 0.375, 0.75, 0.625, 0.75, 0.625, 0.7883, 0.375, 0.7883, 0.625, 0.803, 0.625, 0.7883, 0.625, 0.7883, 0.625, 0.803, 0.625, 0.803, 0.625, 0.7883, 0.625, 0.7883, 0.625, 0.803, 0.625, 0.803, 0.625, 0.7883, 0.625, 0.7883, 0.625, 0.803, 0.322, 0.625, 0.3367, 0.625, 0.3367, 0.75, 0.322, 0.75, 0.375, 0.447, 0.625, 0.447, 0.625, 0.4617, 0.375, 0.4617, 0.375, 0.4369, 0.625, 0.4369, 0.625, 0.447, 0.375, 0.447, 0.3119, 0.625, 0.322, 0.625, 0.322, 0.75, 0.3119, 0.75, 0.625, 0.8131, 0.625, 0.803, 0.625, 0.803, 0.625, 0.8131, 0.625, 0.8131, 0.625, 0.803, 0.625, 0.803, 0.625, 0.8131, 0.625, 0.8131, 0.625, 0.803, 0.625, 0.803, 0.625, 0.8131, 0.3119, 0.5, 0.322, 0.5, 0.322, 0.625, 0.3119, 0.625, 0.625, 0.8131, 0.625, 0.803, 0.625, 0.803, 0.625, 0.8131, 0.625, 0.4617, 0.625, 0.447, 0.625, 0.447, 0.625, 0.4617, 0.6633, 0.5, 0.678, 0.5, 0.678, 0.625, 0.6633, 0.625, 0.625, 0.4617, 0.625, 0.447, 0.625, 0.447, 0.625, 0.4617, 0.6633, 0.625, 0.678, 0.625, 0.678, 0.75, 0.6633, 0.75, 0.625, 0.4617, 0.625, 0.447, 0.625, 0.447, 0.625, 0.4617, 0.625, 0.4617, 0.625, 0.447, 0.625, 0.447, 0.625, 0.4617, 0.375, 0.7883, 0.625, 0.7883, 0.625, 0.803, 0.375, 0.803, 0.8131, 0.625, 0.8131, 0.5, 0.8131, 0.5, 0.8131, 0.625, 0.8131, 0.75, 0.8131, 0.625, 0.8131, 0.625, 0.8131, 0.75, 0.8131, 0.625, 0.8131, 0.5, 0.8131, 0.5, 0.8131, 0.625, 0.8131, 0.75, 0.8131, 0.625, 0.8131, 0.625, 0.8131, 0.75, 0.625, 0.9381, 0.625, 0.9381, 0.625, 0.9381, 0.625, 0.9381, 0.625, 0.3119, 0.625, 0.3119, 0.625, 0.3119, 0.625, 0.3119, 0.625, 0.125, 0.625, 0.0, 0.625, 0.0, 0.625, 0.125, 0.625, 0.25, 0.625, 0.125, 0.625, 0.125, 0.625, 0.25, 0.625, 0.25, 0.625, 0.125, 0.625, 0.125, 0.625, 0.25, 0.625, 0.125, 0.625, 0.0, 0.625, 0.0, 0.625, 0.125, 0.625, 1.0, 0.625, 1.0, 0.625, 1.0, 0.625, 1.0, 0.625, 0.125, 0.625, 0.0, 0.625, 0.0, 0.625, 0.125, 0.625, 1.0, 0.625, 1.0, 0.625, 1.0, 0.625, 1.0, 0.625, 0.25, 0.625, 0.125, 0.625, 0.125, 0.625, 0.25, 1.0, 0.5, 0.8571, 0.5, 0.8571, 1.0, 1.0, 1.0, 0.8571, 0.5, 0.7143, 0.5, 0.7143, 1.0, 0.8571, 1.0, 0.7143, 0.5, 0.5714, 0.5, 0.5714, 1.0, 0.7143, 1.0, 0.5714, 0.5, 0.4286, 0.5, 0.4286, 1.0, 0.5714, 1.0, 0.4286, 0.5, 0.2857, 0.5, 0.2857, 1.0, 0.4286, 1.0, 0.4376, 0.3996, 0.484, 0.1966, 0.3541, 0.03377, 0.1459, 0.03377, 0.01602, 0.1966, 0.06236, 0.3996, 0.25, 0.49, 0.2857, 0.5, 0.1429, 0.5, 0.1429, 1.0, 0.2857, 1.0, 0.1429, 0.5, 2.98e-08, 0.5, 2.98e-08, 1.0, 0.1429, 1.0, 0.75, 0.49, 0.5624, 0.3996, 0.516, 0.1966, 0.6459, 0.03377, 0.8541, 0.03377, 0.984, 0.1966, 0.9376, 0.3996, 0.375, 0.0, 0.625, 0.0, 0.625, 0.25, 0.375, 0.25, 0.375, 0.3844, 0.625, 0.3844, 0.625, 0.5, 0.375, 0.5, 0.375, 0.5, 0.625, 0.5, 0.625, 0.75, 0.375, 0.75, 0.375, 0.8656, 0.625, 0.8656, 0.625, 1.0, 0.375, 1.0, 0.2594, 0.5, 0.375, 0.5, 0.375, 0.75, 0.2594, 0.75, 0.7406, 0.5, 0.875, 0.5, 0.875, 0.75, 0.7406, 0.75, 0.625, 0.5, 0.7406, 0.5, 0.7406, 0.75, 0.625, 0.75, 0.125, 0.5, 0.2594, 0.5, 0.2594, 0.75, 0.125, 0.75, 0.375, 0.75, 0.625, 0.75, 0.625, 0.8656, 0.375, 0.8656, 0.375, 0.25, 0.625, 0.25, 0.625, 0.3844, 0.375, 0.3844, 1.0, 0.5, 1.0, 1.0, 0.8, 1.0, 0.8, 0.5, 0.8, 0.5, 0.8, 1.0, 0.6, 1.0, 0.6, 0.5, 0.6, 0.5, 0.6, 1.0, 0.4, 1.0, 0.4, 0.5, 0.4783, 0.3242, 0.25, 0.49, 0.02175, 0.3242, 0.1089, 0.05584, 0.3911, 0.05584, 0.4, 0.5, 0.4, 1.0, 0.2, 1.0, 0.2, 0.5, 0.2, 0.5, 0.2, 1.0, 2.98e-08, 1.0, 2.98e-08, 0.5, 0.75, 0.49, 0.9783, 0.3242, 0.8911, 0.05584, 0.6089, 0.05584, 0.5217, 0.3242])
me_cylinder_003.materials.append(mat_material_001)
me_cylinder_003.materials.append(mat_material_002)
me_cylinder_003.update()
me_cylinder_007 = bpy.data.meshes.new('Cylinder.007')
me_cylinder_007.from_pydata([(-6.294e-09, 0.2325, -0.1381), (-6.962e-09, 0.2296, 0.1488), (0.07954, 0.2185, -0.1381), (0.07854, 0.2158, 0.1488), (0.1495, 0.1781, -0.1381), (0.1476, 0.1759, 0.1488), (0.2014, 0.1163, -0.1381), (0.1989, 0.1148, 0.1488), (0.229, 0.04038, -0.1381), (0.2261, 0.03988, 0.1488), (0.229, -0.04038, -0.1381), (0.2261, -0.03988, 0.1488), (0.2014, -0.1163, -0.1381), (0.1989, -0.1148, 0.1488), (0.1495, -0.1781, -0.1381), (0.1476, -0.1759, 0.1488), (0.07954, -0.2185, -0.1381), (0.07854, -0.2158, 0.1488), (-6.294e-09, -0.2325, -0.1381), (-6.962e-09, -0.2296, 0.1488), (-0.07954, -0.2185, -0.1381), (-0.07854, -0.2158, 0.1488), (-0.1495, -0.1781, -0.1381), (-0.1476, -0.1759, 0.1488), (-0.2014, -0.1163, -0.1381), (-0.1989, -0.1148, 0.1488), (-0.229, -0.04038, -0.1381), (-0.2261, -0.03988, 0.1488), (-0.229, 0.04038, -0.1381), (-0.2261, 0.03988, 0.1488), (-0.2014, 0.1163, -0.1381), (-0.1989, 0.1148, 0.1488), (-0.1495, 0.1781, -0.1381), (-0.1476, 0.1759, 0.1488), (-0.07954, 0.2185, -0.1381), (-0.07854, 0.2158, 0.1488), (0.0, 0.26, 0.001862), (0.08893, 0.2443, 0.001862), (0.1671, 0.1992, 0.001862), (0.2252, 0.13, 0.001862), (0.2561, 0.04515, 0.001862), (0.2561, -0.04515, 0.001862), (0.2252, -0.13, 0.001862), (0.1671, -0.1992, 0.001862), (0.08893, -0.2443, 0.001862), (0.0, -0.26, 0.001862), (-0.08893, -0.2443, 0.001862), (-0.1671, -0.1992, 0.001862), (-0.2252, -0.13, 0.001862), (-0.2561, -0.04515, 0.001862), (-0.2561, 0.04515, 0.001862), (-0.2252, 0.13, 0.001862), (-0.1671, 0.1992, 0.001862), (-0.08893, 0.2443, 0.001862), (0.0, 0.26, 0.09398), (0.08893, 0.2443, 0.09398), (0.1671, 0.1992, 0.09398), (0.2252, 0.13, 0.09398), (0.2561, 0.04515, 0.09398), (0.2561, -0.04515, 0.09398), (0.2252, -0.13, 0.09398), (0.1671, -0.1992, 0.09398), (0.08893, -0.2443, 0.09398), (0.0, -0.26, 0.09398), (-0.08893, -0.2443, 0.09398), (-0.1671, -0.1992, 0.09398), (-0.2252, -0.13, 0.09398), (-0.2561, -0.04515, 0.09398), (-0.2561, 0.04515, 0.09398), (-0.2252, 0.13, 0.09398), (-0.1671, 0.1992, 0.09398), (-0.08893, 0.2443, 0.09398), (0.08893, 0.2443, -0.09025), (0.1671, 0.1992, -0.09025), (0.2252, 0.13, -0.09025), (0.2561, 0.04515, -0.09025), (0.2561, -0.04515, -0.09025), (0.2252, -0.13, -0.09025), (0.1671, -0.1992, -0.09025), (0.08893, -0.2443, -0.09025), (0.0, -0.26, -0.09025), (-0.08893, -0.2443, -0.09025), (-0.1671, -0.1992, -0.09025), (-0.2252, -0.13, -0.09025), (-0.2561, -0.04515, -0.09025), (-0.2561, 0.04515, -0.09025), (-0.2252, 0.13, -0.09025), (-0.1671, 0.1992, -0.09025), (-0.08893, 0.2443, -0.09025), (0.0, 0.26, -0.09025)], [], [(54, 1, 3, 55), (55, 3, 5, 56), (56, 5, 7, 57), (57, 7, 9, 58), (58, 9, 11, 59), (59, 11, 13, 60), (60, 13, 15, 61), (61, 15, 17, 62), (62, 17, 19, 63), (63, 19, 21, 64), (64, 21, 23, 65), (65, 23, 25, 66), (66, 25, 27, 67), (67, 27, 29, 68), (68, 29, 31, 69), (69, 31, 33, 70), (3, 1, 35, 33, 31, 29, 27, 25, 23, 21, 19, 17, 15, 13, 11, 9, 7, 5), (70, 33, 35, 71), (71, 35, 1, 54), (0, 2, 4, 6, 8, 10, 12, 14, 16, 18, 20, 22, 24, 26, 28, 30, 32, 34), (88, 53, 36, 89), (87, 52, 53, 88), (86, 51, 52, 87), (85, 50, 51, 86), (84, 49, 50, 85), (83, 48, 49, 84), (82, 47, 48, 83), (81, 46, 47, 82), (80, 45, 46, 81), (79, 44, 45, 80), (78, 43, 44, 79), (77, 42, 43, 78), (76, 41, 42, 77), (75, 40, 41, 76), (74, 39, 40, 75), (73, 38, 39, 74), (72, 37, 38, 73), (89, 36, 37, 72), (53, 71, 54, 36), (52, 70, 71, 53), (51, 69, 70, 52), (50, 68, 69, 51), (49, 67, 68, 50), (48, 66, 67, 49), (47, 65, 66, 48), (46, 64, 65, 47), (45, 63, 64, 46), (44, 62, 63, 45), (43, 61, 62, 44), (42, 60, 61, 43), (41, 59, 60, 42), (40, 58, 59, 41), (39, 57, 58, 40), (38, 56, 57, 39), (37, 55, 56, 38), (36, 54, 55, 37), (0, 89, 72, 2), (2, 72, 73, 4), (4, 73, 74, 6), (6, 74, 75, 8), (8, 75, 76, 10), (10, 76, 77, 12), (12, 77, 78, 14), (14, 78, 79, 16), (16, 79, 80, 18), (18, 80, 81, 20), (20, 81, 82, 22), (22, 82, 83, 24), (24, 83, 84, 26), (26, 84, 85, 28), (28, 85, 86, 30), (30, 86, 87, 32), (32, 87, 88, 34), (34, 88, 89, 0)])
_uv = me_cylinder_007.uv_layers.new(name='UVMap')
_uv.uv.foreach_set('vector', [1.0, 0.875, 1.0, 1.0, 0.9444, 1.0, 0.9444, 0.875, 0.9444, 0.875, 0.9444, 1.0, 0.8889, 1.0, 0.8889, 0.875, 0.8889, 0.875, 0.8889, 1.0, 0.8333, 1.0, 0.8333, 0.875, 0.8333, 0.875, 0.8333, 1.0, 0.7778, 1.0, 0.7778, 0.875, 0.7778, 0.875, 0.7778, 1.0, 0.7222, 1.0, 0.7222, 0.875, 0.7222, 0.875, 0.7222, 1.0, 0.6667, 1.0, 0.6667, 0.875, 0.6667, 0.875, 0.6667, 1.0, 0.6111, 1.0, 0.6111, 0.875, 0.6111, 0.875, 0.6111, 1.0, 0.5556, 1.0, 0.5556, 0.875, 0.5556, 0.875, 0.5556, 1.0, 0.5, 1.0, 0.5, 0.875, 0.5, 0.875, 0.5, 1.0, 0.4444, 1.0, 0.4444, 0.875, 0.4444, 0.875, 0.4444, 1.0, 0.3889, 1.0, 0.3889, 0.875, 0.3889, 0.875, 0.3889, 1.0, 0.3333, 1.0, 0.3333, 0.875, 0.3333, 0.875, 0.3333, 1.0, 0.2778, 1.0, 0.2778, 0.875, 0.2778, 0.875, 0.2778, 1.0, 0.2222, 1.0, 0.2222, 0.875, 0.2222, 0.875, 0.2222, 1.0, 0.1667, 1.0, 0.1667, 0.875, 0.1667, 0.875, 0.1667, 1.0, 0.1111, 1.0, 0.1111, 0.875, 0.3321, 0.4755, 0.25, 0.49, 0.1679, 0.4755, 0.09573, 0.4339, 0.04215, 0.37, 0.01365, 0.2917, 0.01365, 0.2083, 0.04215, 0.13, 0.09573, 0.06615, 0.1679, 0.02447, 0.25, 0.01, 0.3321, 0.02447, 0.4043, 0.06615, 0.4578, 0.13, 0.4864, 0.2083, 0.4864, 0.2917, 0.4578, 0.37, 0.4043, 0.4339, 0.1111, 0.875, 0.1111, 1.0, 0.05556, 1.0, 0.05556, 0.875, 0.05556, 0.875, 0.05556, 1.0, -1.863e-07, 1.0, -1.863e-07, 0.875, 0.75, 0.49, 0.8321, 0.4755, 0.9043, 0.4339, 0.9578, 0.37, 0.9864, 0.2917, 0.9864, 0.2083, 0.9578, 0.13, 0.9043, 0.06615, 0.8321, 0.02447, 0.75, 0.01, 0.6679, 0.02447, 0.5957, 0.06615, 0.5422, 0.13, 0.5136, 0.2083, 0.5136, 0.2917, 0.5422, 0.37, 0.5957, 0.4339, 0.6679, 0.4755, 0.05556, 0.625, 0.05556, 0.75, -1.863e-07, 0.75, -1.863e-07, 0.625, 0.1111, 0.625, 0.1111, 0.75, 0.05556, 0.75, 0.05556, 0.625, 0.1667, 0.625, 0.1667, 0.75, 0.1111, 0.75, 0.1111, 0.625, 0.2222, 0.625, 0.2222, 0.75, 0.1667, 0.75, 0.1667, 0.625, 0.2778, 0.625, 0.2778, 0.75, 0.2222, 0.75, 0.2222, 0.625, 0.3333, 0.625, 0.3333, 0.75, 0.2778, 0.75, 0.2778, 0.625, 0.3889, 0.625, 0.3889, 0.75, 0.3333, 0.75, 0.3333, 0.625, 0.4444, 0.625, 0.4444, 0.75, 0.3889, 0.75, 0.3889, 0.625, 0.5, 0.625, 0.5, 0.75, 0.4444, 0.75, 0.4444, 0.625, 0.5556, 0.625, 0.5556, 0.75, 0.5, 0.75, 0.5, 0.625, 0.6111, 0.625, 0.6111, 0.75, 0.5556, 0.75, 0.5556, 0.625, 0.6667, 0.625, 0.6667, 0.75, 0.6111, 0.75, 0.6111, 0.625, 0.7222, 0.625, 0.7222, 0.75, 0.6667, 0.75, 0.6667, 0.625, 0.7778, 0.625, 0.7778, 0.75, 0.7222, 0.75, 0.7222, 0.625, 0.8333, 0.625, 0.8333, 0.75, 0.7778, 0.75, 0.7778, 0.625, 0.8889, 0.625, 0.8889, 0.75, 0.8333, 0.75, 0.8333, 0.625, 0.9444, 0.625, 0.9444, 0.75, 0.8889, 0.75, 0.8889, 0.625, 1.0, 0.625, 1.0, 0.75, 0.9444, 0.75, 0.9444, 0.625, 0.05556, 0.75, 0.05556, 0.875, -1.863e-07, 0.875, -1.863e-07, 0.75, 0.1111, 0.75, 0.1111, 0.875, 0.05556, 0.875, 0.05556, 0.75, 0.1667, 0.75, 0.1667, 0.875, 0.1111, 0.875, 0.1111, 0.75, 0.2222, 0.75, 0.2222, 0.875, 0.1667, 0.875, 0.1667, 0.75, 0.2778, 0.75, 0.2778, 0.875, 0.2222, 0.875, 0.2222, 0.75, 0.3333, 0.75, 0.3333, 0.875, 0.2778, 0.875, 0.2778, 0.75, 0.3889, 0.75, 0.3889, 0.875, 0.3333, 0.875, 0.3333, 0.75, 0.4444, 0.75, 0.4444, 0.875, 0.3889, 0.875, 0.3889, 0.75, 0.5, 0.75, 0.5, 0.875, 0.4444, 0.875, 0.4444, 0.75, 0.5556, 0.75, 0.5556, 0.875, 0.5, 0.875, 0.5, 0.75, 0.6111, 0.75, 0.6111, 0.875, 0.5556, 0.875, 0.5556, 0.75, 0.6667, 0.75, 0.6667, 0.875, 0.6111, 0.875, 0.6111, 0.75, 0.7222, 0.75, 0.7222, 0.875, 0.6667, 0.875, 0.6667, 0.75, 0.7778, 0.75, 0.7778, 0.875, 0.7222, 0.875, 0.7222, 0.75, 0.8333, 0.75, 0.8333, 0.875, 0.7778, 0.875, 0.7778, 0.75, 0.8889, 0.75, 0.8889, 0.875, 0.8333, 0.875, 0.8333, 0.75, 0.9444, 0.75, 0.9444, 0.875, 0.8889, 0.875, 0.8889, 0.75, 1.0, 0.75, 1.0, 0.875, 0.9444, 0.875, 0.9444, 0.75, 1.0, 0.5, 1.0, 0.625, 0.9444, 0.625, 0.9444, 0.5, 0.9444, 0.5, 0.9444, 0.625, 0.8889, 0.625, 0.8889, 0.5, 0.8889, 0.5, 0.8889, 0.625, 0.8333, 0.625, 0.8333, 0.5, 0.8333, 0.5, 0.8333, 0.625, 0.7778, 0.625, 0.7778, 0.5, 0.7778, 0.5, 0.7778, 0.625, 0.7222, 0.625, 0.7222, 0.5, 0.7222, 0.5, 0.7222, 0.625, 0.6667, 0.625, 0.6667, 0.5, 0.6667, 0.5, 0.6667, 0.625, 0.6111, 0.625, 0.6111, 0.5, 0.6111, 0.5, 0.6111, 0.625, 0.5556, 0.625, 0.5556, 0.5, 0.5556, 0.5, 0.5556, 0.625, 0.5, 0.625, 0.5, 0.5, 0.5, 0.5, 0.5, 0.625, 0.4444, 0.625, 0.4444, 0.5, 0.4444, 0.5, 0.4444, 0.625, 0.3889, 0.625, 0.3889, 0.5, 0.3889, 0.5, 0.3889, 0.625, 0.3333, 0.625, 0.3333, 0.5, 0.3333, 0.5, 0.3333, 0.625, 0.2778, 0.625, 0.2778, 0.5, 0.2778, 0.5, 0.2778, 0.625, 0.2222, 0.625, 0.2222, 0.5, 0.2222, 0.5, 0.2222, 0.625, 0.1667, 0.625, 0.1667, 0.5, 0.1667, 0.5, 0.1667, 0.625, 0.1111, 0.625, 0.1111, 0.5, 0.1111, 0.5, 0.1111, 0.625, 0.05556, 0.625, 0.05556, 0.5, 0.05556, 0.5, 0.05556, 0.625, -1.863e-07, 0.625, -1.863e-07, 0.5])
me_cylinder_007.update()
me_cylinder_010 = bpy.data.meshes.new('Cylinder.010')
me_cylinder_010.from_pydata([(-6.294e-09, 0.2325, -0.1381), (-6.962e-09, 0.2296, 0.1488), (0.07954, 0.2185, -0.1381), (0.07854, 0.2158, 0.1488), (0.1495, 0.1781, -0.1381), (0.1476, 0.1759, 0.1488), (0.2014, 0.1163, -0.1381), (0.1989, 0.1148, 0.1488), (0.229, 0.04038, -0.1381), (0.2261, 0.03988, 0.1488), (0.229, -0.04038, -0.1381), (0.2261, -0.03988, 0.1488), (0.2014, -0.1163, -0.1381), (0.1989, -0.1148, 0.1488), (0.1495, -0.1781, -0.1381), (0.1476, -0.1759, 0.1488), (0.07954, -0.2185, -0.1381), (0.07854, -0.2158, 0.1488), (-6.294e-09, -0.2325, -0.1381), (-6.962e-09, -0.2296, 0.1488), (-0.07954, -0.2185, -0.1381), (-0.07854, -0.2158, 0.1488), (-0.1495, -0.1781, -0.1381), (-0.1476, -0.1759, 0.1488), (-0.2014, -0.1163, -0.1381), (-0.1989, -0.1148, 0.1488), (-0.229, -0.04038, -0.1381), (-0.2261, -0.03988, 0.1488), (-0.229, 0.04038, -0.1381), (-0.2261, 0.03988, 0.1488), (-0.2014, 0.1163, -0.1381), (-0.1989, 0.1148, 0.1488), (-0.1495, 0.1781, -0.1381), (-0.1476, 0.1759, 0.1488), (-0.07954, 0.2185, -0.1381), (-0.07854, 0.2158, 0.1488), (0.0, 0.26, 0.001862), (0.08893, 0.2443, 0.001862), (0.1671, 0.1992, 0.001862), (0.2252, 0.13, 0.001862), (0.2561, 0.04515, 0.001862), (0.2561, -0.04515, 0.001862), (0.2252, -0.13, 0.001862), (0.1671, -0.1992, 0.001862), (0.08893, -0.2443, 0.001862), (0.0, -0.26, 0.001862), (-0.08893, -0.2443, 0.001862), (-0.1671, -0.1992, 0.001862), (-0.2252, -0.13, 0.001862), (-0.2561, -0.04515, 0.001862), (-0.2561, 0.04515, 0.001862), (-0.2252, 0.13, 0.001862), (-0.1671, 0.1992, 0.001862), (-0.08893, 0.2443, 0.001862), (0.0, 0.26, 0.09398), (0.08893, 0.2443, 0.09398), (0.1671, 0.1992, 0.09398), (0.2252, 0.13, 0.09398), (0.2561, 0.04515, 0.09398), (0.2561, -0.04515, 0.09398), (0.2252, -0.13, 0.09398), (0.1671, -0.1992, 0.09398), (0.08893, -0.2443, 0.09398), (0.0, -0.26, 0.09398), (-0.08893, -0.2443, 0.09398), (-0.1671, -0.1992, 0.09398), (-0.2252, -0.13, 0.09398), (-0.2561, -0.04515, 0.09398), (-0.2561, 0.04515, 0.09398), (-0.2252, 0.13, 0.09398), (-0.1671, 0.1992, 0.09398), (-0.08893, 0.2443, 0.09398), (0.08893, 0.2443, -0.09025), (0.1671, 0.1992, -0.09025), (0.2252, 0.13, -0.09025), (0.2561, 0.04515, -0.09025), (0.2561, -0.04515, -0.09025), (0.2252, -0.13, -0.09025), (0.1671, -0.1992, -0.09025), (0.08893, -0.2443, -0.09025), (0.0, -0.26, -0.09025), (-0.08893, -0.2443, -0.09025), (-0.1671, -0.1992, -0.09025), (-0.2252, -0.13, -0.09025), (-0.2561, -0.04515, -0.09025), (-0.2561, 0.04515, -0.09025), (-0.2252, 0.13, -0.09025), (-0.1671, 0.1992, -0.09025), (-0.08893, 0.2443, -0.09025), (0.0, 0.26, -0.09025)], [], [(54, 1, 3, 55), (55, 3, 5, 56), (56, 5, 7, 57), (57, 7, 9, 58), (58, 9, 11, 59), (59, 11, 13, 60), (60, 13, 15, 61), (61, 15, 17, 62), (62, 17, 19, 63), (63, 19, 21, 64), (64, 21, 23, 65), (65, 23, 25, 66), (66, 25, 27, 67), (67, 27, 29, 68), (68, 29, 31, 69), (69, 31, 33, 70), (3, 1, 35, 33, 31, 29, 27, 25, 23, 21, 19, 17, 15, 13, 11, 9, 7, 5), (70, 33, 35, 71), (71, 35, 1, 54), (0, 2, 4, 6, 8, 10, 12, 14, 16, 18, 20, 22, 24, 26, 28, 30, 32, 34), (88, 53, 36, 89), (87, 52, 53, 88), (86, 51, 52, 87), (85, 50, 51, 86), (84, 49, 50, 85), (83, 48, 49, 84), (82, 47, 48, 83), (81, 46, 47, 82), (80, 45, 46, 81), (79, 44, 45, 80), (78, 43, 44, 79), (77, 42, 43, 78), (76, 41, 42, 77), (75, 40, 41, 76), (74, 39, 40, 75), (73, 38, 39, 74), (72, 37, 38, 73), (89, 36, 37, 72), (53, 71, 54, 36), (52, 70, 71, 53), (51, 69, 70, 52), (50, 68, 69, 51), (49, 67, 68, 50), (48, 66, 67, 49), (47, 65, 66, 48), (46, 64, 65, 47), (45, 63, 64, 46), (44, 62, 63, 45), (43, 61, 62, 44), (42, 60, 61, 43), (41, 59, 60, 42), (40, 58, 59, 41), (39, 57, 58, 40), (38, 56, 57, 39), (37, 55, 56, 38), (36, 54, 55, 37), (0, 89, 72, 2), (2, 72, 73, 4), (4, 73, 74, 6), (6, 74, 75, 8), (8, 75, 76, 10), (10, 76, 77, 12), (12, 77, 78, 14), (14, 78, 79, 16), (16, 79, 80, 18), (18, 80, 81, 20), (20, 81, 82, 22), (22, 82, 83, 24), (24, 83, 84, 26), (26, 84, 85, 28), (28, 85, 86, 30), (30, 86, 87, 32), (32, 87, 88, 34), (34, 88, 89, 0)])
_uv = me_cylinder_010.uv_layers.new(name='UVMap')
_uv.uv.foreach_set('vector', [1.0, 0.875, 1.0, 1.0, 0.9444, 1.0, 0.9444, 0.875, 0.9444, 0.875, 0.9444, 1.0, 0.8889, 1.0, 0.8889, 0.875, 0.8889, 0.875, 0.8889, 1.0, 0.8333, 1.0, 0.8333, 0.875, 0.8333, 0.875, 0.8333, 1.0, 0.7778, 1.0, 0.7778, 0.875, 0.7778, 0.875, 0.7778, 1.0, 0.7222, 1.0, 0.7222, 0.875, 0.7222, 0.875, 0.7222, 1.0, 0.6667, 1.0, 0.6667, 0.875, 0.6667, 0.875, 0.6667, 1.0, 0.6111, 1.0, 0.6111, 0.875, 0.6111, 0.875, 0.6111, 1.0, 0.5556, 1.0, 0.5556, 0.875, 0.5556, 0.875, 0.5556, 1.0, 0.5, 1.0, 0.5, 0.875, 0.5, 0.875, 0.5, 1.0, 0.4444, 1.0, 0.4444, 0.875, 0.4444, 0.875, 0.4444, 1.0, 0.3889, 1.0, 0.3889, 0.875, 0.3889, 0.875, 0.3889, 1.0, 0.3333, 1.0, 0.3333, 0.875, 0.3333, 0.875, 0.3333, 1.0, 0.2778, 1.0, 0.2778, 0.875, 0.2778, 0.875, 0.2778, 1.0, 0.2222, 1.0, 0.2222, 0.875, 0.2222, 0.875, 0.2222, 1.0, 0.1667, 1.0, 0.1667, 0.875, 0.1667, 0.875, 0.1667, 1.0, 0.1111, 1.0, 0.1111, 0.875, 0.3321, 0.4755, 0.25, 0.49, 0.1679, 0.4755, 0.09573, 0.4339, 0.04215, 0.37, 0.01365, 0.2917, 0.01365, 0.2083, 0.04215, 0.13, 0.09573, 0.06615, 0.1679, 0.02447, 0.25, 0.01, 0.3321, 0.02447, 0.4043, 0.06615, 0.4578, 0.13, 0.4864, 0.2083, 0.4864, 0.2917, 0.4578, 0.37, 0.4043, 0.4339, 0.1111, 0.875, 0.1111, 1.0, 0.05556, 1.0, 0.05556, 0.875, 0.05556, 0.875, 0.05556, 1.0, -1.863e-07, 1.0, -1.863e-07, 0.875, 0.75, 0.49, 0.8321, 0.4755, 0.9043, 0.4339, 0.9578, 0.37, 0.9864, 0.2917, 0.9864, 0.2083, 0.9578, 0.13, 0.9043, 0.06615, 0.8321, 0.02447, 0.75, 0.01, 0.6679, 0.02447, 0.5957, 0.06615, 0.5422, 0.13, 0.5136, 0.2083, 0.5136, 0.2917, 0.5422, 0.37, 0.5957, 0.4339, 0.6679, 0.4755, 0.05556, 0.625, 0.05556, 0.75, -1.863e-07, 0.75, -1.863e-07, 0.625, 0.1111, 0.625, 0.1111, 0.75, 0.05556, 0.75, 0.05556, 0.625, 0.1667, 0.625, 0.1667, 0.75, 0.1111, 0.75, 0.1111, 0.625, 0.2222, 0.625, 0.2222, 0.75, 0.1667, 0.75, 0.1667, 0.625, 0.2778, 0.625, 0.2778, 0.75, 0.2222, 0.75, 0.2222, 0.625, 0.3333, 0.625, 0.3333, 0.75, 0.2778, 0.75, 0.2778, 0.625, 0.3889, 0.625, 0.3889, 0.75, 0.3333, 0.75, 0.3333, 0.625, 0.4444, 0.625, 0.4444, 0.75, 0.3889, 0.75, 0.3889, 0.625, 0.5, 0.625, 0.5, 0.75, 0.4444, 0.75, 0.4444, 0.625, 0.5556, 0.625, 0.5556, 0.75, 0.5, 0.75, 0.5, 0.625, 0.6111, 0.625, 0.6111, 0.75, 0.5556, 0.75, 0.5556, 0.625, 0.6667, 0.625, 0.6667, 0.75, 0.6111, 0.75, 0.6111, 0.625, 0.7222, 0.625, 0.7222, 0.75, 0.6667, 0.75, 0.6667, 0.625, 0.7778, 0.625, 0.7778, 0.75, 0.7222, 0.75, 0.7222, 0.625, 0.8333, 0.625, 0.8333, 0.75, 0.7778, 0.75, 0.7778, 0.625, 0.8889, 0.625, 0.8889, 0.75, 0.8333, 0.75, 0.8333, 0.625, 0.9444, 0.625, 0.9444, 0.75, 0.8889, 0.75, 0.8889, 0.625, 1.0, 0.625, 1.0, 0.75, 0.9444, 0.75, 0.9444, 0.625, 0.05556, 0.75, 0.05556, 0.875, -1.863e-07, 0.875, -1.863e-07, 0.75, 0.1111, 0.75, 0.1111, 0.875, 0.05556, 0.875, 0.05556, 0.75, 0.1667, 0.75, 0.1667, 0.875, 0.1111, 0.875, 0.1111, 0.75, 0.2222, 0.75, 0.2222, 0.875, 0.1667, 0.875, 0.1667, 0.75, 0.2778, 0.75, 0.2778, 0.875, 0.2222, 0.875, 0.2222, 0.75, 0.3333, 0.75, 0.3333, 0.875, 0.2778, 0.875, 0.2778, 0.75, 0.3889, 0.75, 0.3889, 0.875, 0.3333, 0.875, 0.3333, 0.75, 0.4444, 0.75, 0.4444, 0.875, 0.3889, 0.875, 0.3889, 0.75, 0.5, 0.75, 0.5, 0.875, 0.4444, 0.875, 0.4444, 0.75, 0.5556, 0.75, 0.5556, 0.875, 0.5, 0.875, 0.5, 0.75, 0.6111, 0.75, 0.6111, 0.875, 0.5556, 0.875, 0.5556, 0.75, 0.6667, 0.75, 0.6667, 0.875, 0.6111, 0.875, 0.6111, 0.75, 0.7222, 0.75, 0.7222, 0.875, 0.6667, 0.875, 0.6667, 0.75, 0.7778, 0.75, 0.7778, 0.875, 0.7222, 0.875, 0.7222, 0.75, 0.8333, 0.75, 0.8333, 0.875, 0.7778, 0.875, 0.7778, 0.75, 0.8889, 0.75, 0.8889, 0.875, 0.8333, 0.875, 0.8333, 0.75, 0.9444, 0.75, 0.9444, 0.875, 0.8889, 0.875, 0.8889, 0.75, 1.0, 0.75, 1.0, 0.875, 0.9444, 0.875, 0.9444, 0.75, 1.0, 0.5, 1.0, 0.625, 0.9444, 0.625, 0.9444, 0.5, 0.9444, 0.5, 0.9444, 0.625, 0.8889, 0.625, 0.8889, 0.5, 0.8889, 0.5, 0.8889, 0.625, 0.8333, 0.625, 0.8333, 0.5, 0.8333, 0.5, 0.8333, 0.625, 0.7778, 0.625, 0.7778, 0.5, 0.7778, 0.5, 0.7778, 0.625, 0.7222, 0.625, 0.7222, 0.5, 0.7222, 0.5, 0.7222, 0.625, 0.6667, 0.625, 0.6667, 0.5, 0.6667, 0.5, 0.6667, 0.625, 0.6111, 0.625, 0.6111, 0.5, 0.6111, 0.5, 0.6111, 0.625, 0.5556, 0.625, 0.5556, 0.5, 0.5556, 0.5, 0.5556, 0.625, 0.5, 0.625, 0.5, 0.5, 0.5, 0.5, 0.5, 0.625, 0.4444, 0.625, 0.4444, 0.5, 0.4444, 0.5, 0.4444, 0.625, 0.3889, 0.625, 0.3889, 0.5, 0.3889, 0.5, 0.3889, 0.625, 0.3333, 0.625, 0.3333, 0.5, 0.3333, 0.5, 0.3333, 0.625, 0.2778, 0.625, 0.2778, 0.5, 0.2778, 0.5, 0.2778, 0.625, 0.2222, 0.625, 0.2222, 0.5, 0.2222, 0.5, 0.2222, 0.625, 0.1667, 0.625, 0.1667, 0.5, 0.1667, 0.5, 0.1667, 0.625, 0.1111, 0.625, 0.1111, 0.5, 0.1111, 0.5, 0.1111, 0.625, 0.05556, 0.625, 0.05556, 0.5, 0.05556, 0.5, 0.05556, 0.625, -1.863e-07, 0.625, -1.863e-07, 0.5])
me_cylinder_010.update()
me_cylinder_011 = bpy.data.meshes.new('Cylinder.011')
me_cylinder_011.from_pydata([(-6.294e-09, 0.2325, -0.1381), (-6.962e-09, 0.2296, 0.1488), (0.07954, 0.2185, -0.1381), (0.07854, 0.2158, 0.1488), (0.1495, 0.1781, -0.1381), (0.1476, 0.1759, 0.1488), (0.2014, 0.1163, -0.1381), (0.1989, 0.1148, 0.1488), (0.229, 0.04038, -0.1381), (0.2261, 0.03988, 0.1488), (0.229, -0.04038, -0.1381), (0.2261, -0.03988, 0.1488), (0.2014, -0.1163, -0.1381), (0.1989, -0.1148, 0.1488), (0.1495, -0.1781, -0.1381), (0.1476, -0.1759, 0.1488), (0.07954, -0.2185, -0.1381), (0.07854, -0.2158, 0.1488), (-6.294e-09, -0.2325, -0.1381), (-6.962e-09, -0.2296, 0.1488), (-0.07954, -0.2185, -0.1381), (-0.07854, -0.2158, 0.1488), (-0.1495, -0.1781, -0.1381), (-0.1476, -0.1759, 0.1488), (-0.2014, -0.1163, -0.1381), (-0.1989, -0.1148, 0.1488), (-0.229, -0.04038, -0.1381), (-0.2261, -0.03988, 0.1488), (-0.229, 0.04038, -0.1381), (-0.2261, 0.03988, 0.1488), (-0.2014, 0.1163, -0.1381), (-0.1989, 0.1148, 0.1488), (-0.1495, 0.1781, -0.1381), (-0.1476, 0.1759, 0.1488), (-0.07954, 0.2185, -0.1381), (-0.07854, 0.2158, 0.1488), (0.0, 0.26, 0.001862), (0.08893, 0.2443, 0.001862), (0.1671, 0.1992, 0.001862), (0.2252, 0.13, 0.001862), (0.2561, 0.04515, 0.001862), (0.2561, -0.04515, 0.001862), (0.2252, -0.13, 0.001862), (0.1671, -0.1992, 0.001862), (0.08893, -0.2443, 0.001862), (0.0, -0.26, 0.001862), (-0.08893, -0.2443, 0.001862), (-0.1671, -0.1992, 0.001862), (-0.2252, -0.13, 0.001862), (-0.2561, -0.04515, 0.001862), (-0.2561, 0.04515, 0.001862), (-0.2252, 0.13, 0.001862), (-0.1671, 0.1992, 0.001862), (-0.08893, 0.2443, 0.001862), (0.0, 0.26, 0.09398), (0.08893, 0.2443, 0.09398), (0.1671, 0.1992, 0.09398), (0.2252, 0.13, 0.09398), (0.2561, 0.04515, 0.09398), (0.2561, -0.04515, 0.09398), (0.2252, -0.13, 0.09398), (0.1671, -0.1992, 0.09398), (0.08893, -0.2443, 0.09398), (0.0, -0.26, 0.09398), (-0.08893, -0.2443, 0.09398), (-0.1671, -0.1992, 0.09398), (-0.2252, -0.13, 0.09398), (-0.2561, -0.04515, 0.09398), (-0.2561, 0.04515, 0.09398), (-0.2252, 0.13, 0.09398), (-0.1671, 0.1992, 0.09398), (-0.08893, 0.2443, 0.09398), (0.08893, 0.2443, -0.09025), (0.1671, 0.1992, -0.09025), (0.2252, 0.13, -0.09025), (0.2561, 0.04515, -0.09025), (0.2561, -0.04515, -0.09025), (0.2252, -0.13, -0.09025), (0.1671, -0.1992, -0.09025), (0.08893, -0.2443, -0.09025), (0.0, -0.26, -0.09025), (-0.08893, -0.2443, -0.09025), (-0.1671, -0.1992, -0.09025), (-0.2252, -0.13, -0.09025), (-0.2561, -0.04515, -0.09025), (-0.2561, 0.04515, -0.09025), (-0.2252, 0.13, -0.09025), (-0.1671, 0.1992, -0.09025), (-0.08893, 0.2443, -0.09025), (0.0, 0.26, -0.09025)], [], [(54, 1, 3, 55), (55, 3, 5, 56), (56, 5, 7, 57), (57, 7, 9, 58), (58, 9, 11, 59), (59, 11, 13, 60), (60, 13, 15, 61), (61, 15, 17, 62), (62, 17, 19, 63), (63, 19, 21, 64), (64, 21, 23, 65), (65, 23, 25, 66), (66, 25, 27, 67), (67, 27, 29, 68), (68, 29, 31, 69), (69, 31, 33, 70), (3, 1, 35, 33, 31, 29, 27, 25, 23, 21, 19, 17, 15, 13, 11, 9, 7, 5), (70, 33, 35, 71), (71, 35, 1, 54), (0, 2, 4, 6, 8, 10, 12, 14, 16, 18, 20, 22, 24, 26, 28, 30, 32, 34), (88, 53, 36, 89), (87, 52, 53, 88), (86, 51, 52, 87), (85, 50, 51, 86), (84, 49, 50, 85), (83, 48, 49, 84), (82, 47, 48, 83), (81, 46, 47, 82), (80, 45, 46, 81), (79, 44, 45, 80), (78, 43, 44, 79), (77, 42, 43, 78), (76, 41, 42, 77), (75, 40, 41, 76), (74, 39, 40, 75), (73, 38, 39, 74), (72, 37, 38, 73), (89, 36, 37, 72), (53, 71, 54, 36), (52, 70, 71, 53), (51, 69, 70, 52), (50, 68, 69, 51), (49, 67, 68, 50), (48, 66, 67, 49), (47, 65, 66, 48), (46, 64, 65, 47), (45, 63, 64, 46), (44, 62, 63, 45), (43, 61, 62, 44), (42, 60, 61, 43), (41, 59, 60, 42), (40, 58, 59, 41), (39, 57, 58, 40), (38, 56, 57, 39), (37, 55, 56, 38), (36, 54, 55, 37), (0, 89, 72, 2), (2, 72, 73, 4), (4, 73, 74, 6), (6, 74, 75, 8), (8, 75, 76, 10), (10, 76, 77, 12), (12, 77, 78, 14), (14, 78, 79, 16), (16, 79, 80, 18), (18, 80, 81, 20), (20, 81, 82, 22), (22, 82, 83, 24), (24, 83, 84, 26), (26, 84, 85, 28), (28, 85, 86, 30), (30, 86, 87, 32), (32, 87, 88, 34), (34, 88, 89, 0)])
_uv = me_cylinder_011.uv_layers.new(name='UVMap')
_uv.uv.foreach_set('vector', [1.0, 0.875, 1.0, 1.0, 0.9444, 1.0, 0.9444, 0.875, 0.9444, 0.875, 0.9444, 1.0, 0.8889, 1.0, 0.8889, 0.875, 0.8889, 0.875, 0.8889, 1.0, 0.8333, 1.0, 0.8333, 0.875, 0.8333, 0.875, 0.8333, 1.0, 0.7778, 1.0, 0.7778, 0.875, 0.7778, 0.875, 0.7778, 1.0, 0.7222, 1.0, 0.7222, 0.875, 0.7222, 0.875, 0.7222, 1.0, 0.6667, 1.0, 0.6667, 0.875, 0.6667, 0.875, 0.6667, 1.0, 0.6111, 1.0, 0.6111, 0.875, 0.6111, 0.875, 0.6111, 1.0, 0.5556, 1.0, 0.5556, 0.875, 0.5556, 0.875, 0.5556, 1.0, 0.5, 1.0, 0.5, 0.875, 0.5, 0.875, 0.5, 1.0, 0.4444, 1.0, 0.4444, 0.875, 0.4444, 0.875, 0.4444, 1.0, 0.3889, 1.0, 0.3889, 0.875, 0.3889, 0.875, 0.3889, 1.0, 0.3333, 1.0, 0.3333, 0.875, 0.3333, 0.875, 0.3333, 1.0, 0.2778, 1.0, 0.2778, 0.875, 0.2778, 0.875, 0.2778, 1.0, 0.2222, 1.0, 0.2222, 0.875, 0.2222, 0.875, 0.2222, 1.0, 0.1667, 1.0, 0.1667, 0.875, 0.1667, 0.875, 0.1667, 1.0, 0.1111, 1.0, 0.1111, 0.875, 0.3321, 0.4755, 0.25, 0.49, 0.1679, 0.4755, 0.09573, 0.4339, 0.04215, 0.37, 0.01365, 0.2917, 0.01365, 0.2083, 0.04215, 0.13, 0.09573, 0.06615, 0.1679, 0.02447, 0.25, 0.01, 0.3321, 0.02447, 0.4043, 0.06615, 0.4578, 0.13, 0.4864, 0.2083, 0.4864, 0.2917, 0.4578, 0.37, 0.4043, 0.4339, 0.1111, 0.875, 0.1111, 1.0, 0.05556, 1.0, 0.05556, 0.875, 0.05556, 0.875, 0.05556, 1.0, -1.863e-07, 1.0, -1.863e-07, 0.875, 0.75, 0.49, 0.8321, 0.4755, 0.9043, 0.4339, 0.9578, 0.37, 0.9864, 0.2917, 0.9864, 0.2083, 0.9578, 0.13, 0.9043, 0.06615, 0.8321, 0.02447, 0.75, 0.01, 0.6679, 0.02447, 0.5957, 0.06615, 0.5422, 0.13, 0.5136, 0.2083, 0.5136, 0.2917, 0.5422, 0.37, 0.5957, 0.4339, 0.6679, 0.4755, 0.05556, 0.625, 0.05556, 0.75, -1.863e-07, 0.75, -1.863e-07, 0.625, 0.1111, 0.625, 0.1111, 0.75, 0.05556, 0.75, 0.05556, 0.625, 0.1667, 0.625, 0.1667, 0.75, 0.1111, 0.75, 0.1111, 0.625, 0.2222, 0.625, 0.2222, 0.75, 0.1667, 0.75, 0.1667, 0.625, 0.2778, 0.625, 0.2778, 0.75, 0.2222, 0.75, 0.2222, 0.625, 0.3333, 0.625, 0.3333, 0.75, 0.2778, 0.75, 0.2778, 0.625, 0.3889, 0.625, 0.3889, 0.75, 0.3333, 0.75, 0.3333, 0.625, 0.4444, 0.625, 0.4444, 0.75, 0.3889, 0.75, 0.3889, 0.625, 0.5, 0.625, 0.5, 0.75, 0.4444, 0.75, 0.4444, 0.625, 0.5556, 0.625, 0.5556, 0.75, 0.5, 0.75, 0.5, 0.625, 0.6111, 0.625, 0.6111, 0.75, 0.5556, 0.75, 0.5556, 0.625, 0.6667, 0.625, 0.6667, 0.75, 0.6111, 0.75, 0.6111, 0.625, 0.7222, 0.625, 0.7222, 0.75, 0.6667, 0.75, 0.6667, 0.625, 0.7778, 0.625, 0.7778, 0.75, 0.7222, 0.75, 0.7222, 0.625, 0.8333, 0.625, 0.8333, 0.75, 0.7778, 0.75, 0.7778, 0.625, 0.8889, 0.625, 0.8889, 0.75, 0.8333, 0.75, 0.8333, 0.625, 0.9444, 0.625, 0.9444, 0.75, 0.8889, 0.75, 0.8889, 0.625, 1.0, 0.625, 1.0, 0.75, 0.9444, 0.75, 0.9444, 0.625, 0.05556, 0.75, 0.05556, 0.875, -1.863e-07, 0.875, -1.863e-07, 0.75, 0.1111, 0.75, 0.1111, 0.875, 0.05556, 0.875, 0.05556, 0.75, 0.1667, 0.75, 0.1667, 0.875, 0.1111, 0.875, 0.1111, 0.75, 0.2222, 0.75, 0.2222, 0.875, 0.1667, 0.875, 0.1667, 0.75, 0.2778, 0.75, 0.2778, 0.875, 0.2222, 0.875, 0.2222, 0.75, 0.3333, 0.75, 0.3333, 0.875, 0.2778, 0.875, 0.2778, 0.75, 0.3889, 0.75, 0.3889, 0.875, 0.3333, 0.875, 0.3333, 0.75, 0.4444, 0.75, 0.4444, 0.875, 0.3889, 0.875, 0.3889, 0.75, 0.5, 0.75, 0.5, 0.875, 0.4444, 0.875, 0.4444, 0.75, 0.5556, 0.75, 0.5556, 0.875, 0.5, 0.875, 0.5, 0.75, 0.6111, 0.75, 0.6111, 0.875, 0.5556, 0.875, 0.5556, 0.75, 0.6667, 0.75, 0.6667, 0.875, 0.6111, 0.875, 0.6111, 0.75, 0.7222, 0.75, 0.7222, 0.875, 0.6667, 0.875, 0.6667, 0.75, 0.7778, 0.75, 0.7778, 0.875, 0.7222, 0.875, 0.7222, 0.75, 0.8333, 0.75, 0.8333, 0.875, 0.7778, 0.875, 0.7778, 0.75, 0.8889, 0.75, 0.8889, 0.875, 0.8333, 0.875, 0.8333, 0.75, 0.9444, 0.75, 0.9444, 0.875, 0.8889, 0.875, 0.8889, 0.75, 1.0, 0.75, 1.0, 0.875, 0.9444, 0.875, 0.9444, 0.75, 1.0, 0.5, 1.0, 0.625, 0.9444, 0.625, 0.9444, 0.5, 0.9444, 0.5, 0.9444, 0.625, 0.8889, 0.625, 0.8889, 0.5, 0.8889, 0.5, 0.8889, 0.625, 0.8333, 0.625, 0.8333, 0.5, 0.8333, 0.5, 0.8333, 0.625, 0.7778, 0.625, 0.7778, 0.5, 0.7778, 0.5, 0.7778, 0.625, 0.7222, 0.625, 0.7222, 0.5, 0.7222, 0.5, 0.7222, 0.625, 0.6667, 0.625, 0.6667, 0.5, 0.6667, 0.5, 0.6667, 0.625, 0.6111, 0.625, 0.6111, 0.5, 0.6111, 0.5, 0.6111, 0.625, 0.5556, 0.625, 0.5556, 0.5, 0.5556, 0.5, 0.5556, 0.625, 0.5, 0.625, 0.5, 0.5, 0.5, 0.5, 0.5, 0.625, 0.4444, 0.625, 0.4444, 0.5, 0.4444, 0.5, 0.4444, 0.625, 0.3889, 0.625, 0.3889, 0.5, 0.3889, 0.5, 0.3889, 0.625, 0.3333, 0.625, 0.3333, 0.5, 0.3333, 0.5, 0.3333, 0.625, 0.2778, 0.625, 0.2778, 0.5, 0.2778, 0.5, 0.2778, 0.625, 0.2222, 0.625, 0.2222, 0.5, 0.2222, 0.5, 0.2222, 0.625, 0.1667, 0.625, 0.1667, 0.5, 0.1667, 0.5, 0.1667, 0.625, 0.1111, 0.625, 0.1111, 0.5, 0.1111, 0.5, 0.1111, 0.625, 0.05556, 0.625, 0.05556, 0.5, 0.05556, 0.5, 0.05556, 0.625, -1.863e-07, 0.625, -1.863e-07, 0.5])
me_cylinder_011.update()

# ---- objects
ob_collection = bpy.data.objects.new('Collection', None)
ob_cylinder_002 = bpy.data.objects.new('Cylinder.002', me_cylinder_002)
ob_cylinder_003 = bpy.data.objects.new('Cylinder.003', me_cylinder_003)
ob_cylinder_006 = bpy.data.objects.new('Cylinder.006', me_cylinder_007)
ob_cylinder_005 = bpy.data.objects.new('Cylinder.005', me_cylinder_010)
ob_cylinder_007 = bpy.data.objects.new('Cylinder.007', me_cylinder_011)

# ---- transforms, parenting, visibility, modifiers, constraints
ob_collection.location = (0.0, 0.0, 0.0)
ob_collection.instance_type = 'COLLECTION'
ob_cylinder_002.location = (-0.7984, -0.845, 0.419)
ob_cylinder_002.rotation_euler = (1.654, -0.0, 0.0)
ob_cylinder_002.scale = (1.569, 1.569, 0.9369)
ob_cylinder_003.location = (-0.7974, 0.0, 0.414)
ob_cylinder_003.rotation_euler = (1.571, 0.0, 0.0)
ob_cylinder_003.scale = (0.1123, 0.2264, 1.786)
ob_cylinder_006.location = (0.5163, -0.958, 0.457)
ob_cylinder_006.rotation_euler = (1.674, -0.0, 0.0)
ob_cylinder_006.scale = (1.761, 1.761, 1.051)
ob_cylinder_005.location = (-0.7984, 0.845, 0.419)
ob_cylinder_005.rotation_euler = (4.629, -0.0, 0.0)
ob_cylinder_005.scale = (1.569, -1.569, 0.9369)
ob_cylinder_007.location = (0.5163, 0.958, 0.457)
ob_cylinder_007.rotation_euler = (4.61, -0.0, 0.0)
ob_cylinder_007.scale = (1.761, -1.761, 1.051)
ob_collection.instance_collection = col_collection

# ---- collection membership
scene.collection.objects.link(ob_collection)
col_collection.objects.link(ob_cylinder_002)
col_collection.objects.link(ob_cylinder_003)
col_collection.objects.link(ob_cylinder_006)
col_collection.objects.link(ob_cylinder_005)
col_collection.objects.link(ob_cylinder_007)

# ---- scene / render settings (as saved in the file)
scene.frame_start = 1; scene.frame_end = 250; scene.frame_set(1)
scene.render.engine = 'BLENDER_EEVEE_NEXT'
scene.cycles.sampling_pattern = 'TABULATED_SOBOL'
scene.cycles.use_light_tree = False
scene.view_settings.view_transform = 'Filmic'
bpy.context.view_layer.update()

# ---- added for rendering (the .blend has no active camera and no usable light): camera, sun
cam_auto = bpy.data.cameras.new('AutoCamera')
cam_auto.lens = 50.0
cam_auto.sensor_width = 36.0
cam_auto.clip_end = 1000.0
ob_auto_camera = bpy.data.objects.new('AutoCamera', cam_auto)
scene.collection.objects.link(ob_auto_camera)
ob_auto_camera.location = (3.91143, -4.89844, 4.18622)
ob_auto_camera.rotation_euler = (1.09748, -7.21219e-08, 0.694738)
scene.camera = ob_auto_camera
light_auto_sun = bpy.data.lights.new('AutoSun', 'SUN')
light_auto_sun.energy = 3.0
light_auto_sun.angle = 0.0523599
ob_auto_sun = bpy.data.objects.new('AutoSun', light_auto_sun)
scene.collection.objects.link(ob_auto_sun)
ob_auto_sun.rotation_euler = (0.872665, 0.174533, 0.523599)
bpy.context.view_layer.update()
